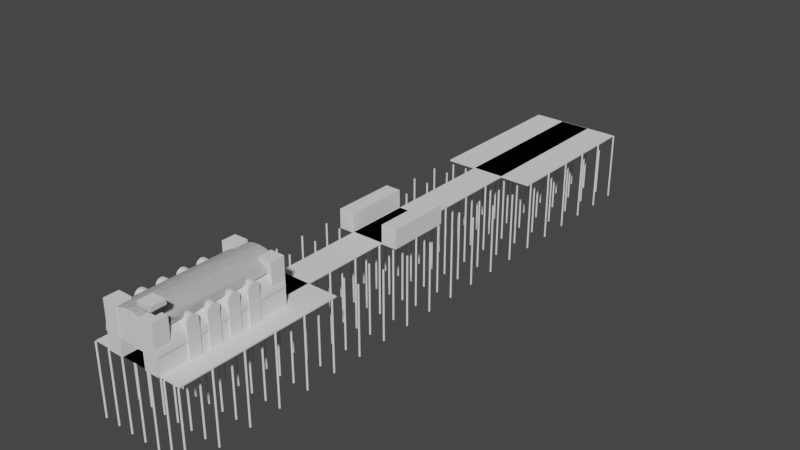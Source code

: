 # Source: pier_0021.blend  (saved by Blender 2.81.16; exported with 4.5.12 LTS)
import bpy
from mathutils import Matrix  # noqa: F401  (used for matrix-valued properties, if any)

bpy.ops.wm.read_factory_settings(use_empty=True)
scene = bpy.context.scene
scene.name = 'Scene'

# ---- collections
col_collection = bpy.data.collections.new('Collection'); scene.collection.children.link(col_collection)
col_cupola = bpy.data.collections.new('Cupola'); col_collection.children.link(col_cupola)

# ---- world
world_world = bpy.data.worlds.new('World'); scene.world = world_world
world_world.use_nodes = True; world_world.node_tree.nodes.clear()
_N = world_world.node_tree.nodes; _L = world_world.node_tree.links
n0 = _N.new('ShaderNodeOutputWorld'); n0.name = 'World Output'; n0.location = (300, 300)
n1 = _N.new('ShaderNodeBackground'); n1.name = 'Background'; n1.location = (10, 300)
n1.inputs[0].default_value = (0.05088, 0.05088, 0.05088, 1.0)
_L.new(n1.outputs[0], n0.inputs[0])
n0.is_active_output = True
world_world.color = (0.05088, 0.05088, 0.05088)
world_world.use_sun_shadow = False
world_world.sun_shadow_jitter_overblur = 0.0

# ---- meshes
me_cube_003 = bpy.data.meshes.new('Cube.003')
me_cube_003.from_pydata([(0.0, 71.46, 0.0), (0.0, 71.46, 2.0), (0.0, 98.12, 0.0), (0.0, 98.12, 2.0), (30.38, 71.46, 0.0), (30.38, 71.46, 2.0), (30.38, 98.12, 0.0), (30.38, 98.12, 2.0), (9.981, 0.0, 0.0), (9.981, 0.0, 2.0), (9.981, 98.07, 0.0), (9.981, 98.07, 2.0), (20.32, 0.0, 0.0), (20.32, 0.0, 2.0), (20.32, 98.07, 0.0), (20.32, 98.07, 2.0), (0.0, 0.0, 0.0), (0.0, 0.0, 2.0), (0.0, 26.67, 0.0), (0.0, 26.67, 2.0), (30.38, 0.0, 0.0), (30.38, 0.0, 2.0), (30.38, 26.67, 0.0), (30.38, 26.67, 2.0), (4.823, 41.73, 0.0), (4.823, 41.73, 2.0), (4.823, 52.23, 0.0), (4.823, 52.23, 2.0), (25.5, 41.73, 0.0), (25.5, 41.73, 2.0), (25.5, 52.23, 0.0), (25.5, 52.23, 2.0)], [], [(0, 1, 3, 2), (2, 3, 7, 6), (6, 7, 5, 4), (4, 5, 1, 0), (2, 6, 4, 0), (7, 3, 1, 5), (8, 9, 11, 10), (10, 11, 15, 14), (14, 15, 13, 12), (12, 13, 9, 8), (10, 14, 12, 8), (15, 11, 9, 13), (16, 17, 19, 18), (18, 19, 23, 22), (22, 23, 21, 20), (20, 21, 17, 16), (18, 22, 20, 16), (23, 19, 17, 21), (24, 25, 27, 26), (26, 27, 31, 30), (30, 31, 29, 28), (28, 29, 25, 24), (26, 30, 28, 24), (31, 27, 25, 29)])
_uv = me_cube_003.uv_layers.new(name='UVMap')
_uv.uv.foreach_set('vector', [0.375, 0.0, 0.625, 0.0, 0.625, 0.25, 0.375, 0.25, 0.375, 0.25, 0.625, 0.25, 0.625, 0.5, 0.375, 0.5, 0.375, 0.5, 0.625, 0.5, 0.625, 0.75, 0.375, 0.75, 0.375, 0.75, 0.625, 0.75, 0.625, 1.0, 0.375, 1.0, 0.125, 0.5, 0.375, 0.5, 0.375, 0.75, 0.125, 0.75, 0.625, 0.5, 0.875, 0.5, 0.875, 0.75, 0.625, 0.75, 0.375, 0.0, 0.625, 0.0, 0.625, 0.25, 0.375, 0.25, 0.375, 0.25, 0.625, 0.25, 0.625, 0.5, 0.375, 0.5, 0.375, 0.5, 0.625, 0.5, 0.625, 0.75, 0.375, 0.75, 0.375, 0.75, 0.625, 0.75, 0.625, 1.0, 0.375, 1.0, 0.125, 0.5, 0.375, 0.5, 0.375, 0.75, 0.125, 0.75, 0.625, 0.5, 0.875, 0.5, 0.875, 0.75, 0.625, 0.75, 0.375, 0.0, 0.625, 0.0, 0.625, 0.25, 0.375, 0.25, 0.375, 0.25, 0.625, 0.25, 0.625, 0.5, 0.375, 0.5, 0.375, 0.5, 0.625, 0.5, 0.625, 0.75, 0.375, 0.75, 0.375, 0.75, 0.625, 0.75, 0.625, 1.0, 0.375, 1.0, 0.125, 0.5, 0.375, 0.5, 0.375, 0.75, 0.125, 0.75, 0.625, 0.5, 0.875, 0.5, 0.875, 0.75, 0.625, 0.75, 0.375, 0.0, 0.625, 0.0, 0.625, 0.25, 0.375, 0.25, 0.375, 0.25, 0.625, 0.25, 0.625, 0.5, 0.375, 0.5, 0.375, 0.5, 0.625, 0.5, 0.625, 0.75, 0.375, 0.75, 0.375, 0.75, 0.625, 0.75, 0.625, 1.0, 0.375, 1.0, 0.125, 0.5, 0.375, 0.5, 0.375, 0.75, 0.125, 0.75, 0.625, 0.5, 0.875, 0.5, 0.875, 0.75, 0.625, 0.75])
me_cube_003.use_remesh_fix_poles = True
me_cube_003.use_remesh_preserve_attributes = False
me_cube_003.use_mirror_vertex_groups = False
me_cube_003.update()
me_cylinder_003 = bpy.data.meshes.new('Cylinder.003')
me_cylinder_003.from_pydata([(0.0, 1.0, 0.0), (0.0, 1.0, 2.0), (0.1951, 0.9808, 0.0), (0.1951, 0.9808, 2.0), (0.3827, 0.9239, 0.0), (0.3827, 0.9239, 2.0), (0.5556, 0.8315, 0.0), (0.5556, 0.8315, 2.0), (0.7071, 0.7071, 0.0), (0.7071, 0.7071, 2.0), (0.8315, 0.5556, 0.0), (0.8315, 0.5556, 2.0), (0.9239, 0.3827, 0.0), (0.9239, 0.3827, 2.0), (0.9808, 0.1951, 0.0), (0.9808, 0.1951, 2.0), (1.0, 7.55e-08, 0.0), (1.0, 7.55e-08, 2.0), (0.9808, -0.1951, 0.0), (0.9808, -0.1951, 2.0), (0.9239, -0.3827, 0.0), (0.9239, -0.3827, 2.0), (0.8315, -0.5556, 0.0), (0.8315, -0.5556, 2.0), (0.7071, -0.7071, 0.0), (0.7071, -0.7071, 2.0), (0.5556, -0.8315, 0.0), (0.5556, -0.8315, 2.0), (0.3827, -0.9239, 0.0), (0.3827, -0.9239, 2.0), (0.1951, -0.9808, 0.0), (0.1951, -0.9808, 2.0), (-3.258e-07, -1.0, 0.0), (-3.258e-07, -1.0, 2.0), (-0.1951, -0.9808, 0.0), (-0.1951, -0.9808, 2.0), (-0.3827, -0.9239, 0.0), (-0.3827, -0.9239, 2.0), (-0.5556, -0.8315, 0.0), (-0.5556, -0.8315, 2.0), (-0.7071, -0.7071, 0.0), (-0.7071, -0.7071, 2.0), (-0.8315, -0.5556, 0.0), (-0.8315, -0.5556, 2.0), (-0.9239, -0.3827, 0.0), (-0.9239, -0.3827, 2.0), (-0.9808, -0.1951, 0.0), (-0.9808, -0.1951, 2.0), (-1.0, 9.656e-07, 0.0), (-1.0, 9.656e-07, 2.0), (-0.9808, 0.1951, 0.0), (-0.9808, 0.1951, 2.0), (-0.9239, 0.3827, 0.0), (-0.9239, 0.3827, 2.0), (-0.8315, 0.5556, 0.0), (-0.8315, 0.5556, 2.0), (-0.7071, 0.7071, 0.0), (-0.7071, 0.7071, 2.0), (-0.5556, 0.8315, 0.0), (-0.5556, 0.8315, 2.0), (-0.3827, 0.9239, 0.0), (-0.3827, 0.9239, 2.0), (-0.1951, 0.9808, 0.0), (-0.1951, 0.9808, 2.0)], [], [(0, 1, 3, 2), (2, 3, 5, 4), (4, 5, 7, 6), (6, 7, 9, 8), (8, 9, 11, 10), (10, 11, 13, 12), (12, 13, 15, 14), (14, 15, 17, 16), (16, 17, 19, 18), (18, 19, 21, 20), (20, 21, 23, 22), (22, 23, 25, 24), (24, 25, 27, 26), (26, 27, 29, 28), (28, 29, 31, 30), (30, 31, 33, 32), (32, 33, 35, 34), (34, 35, 37, 36), (36, 37, 39, 38), (38, 39, 41, 40), (40, 41, 43, 42), (42, 43, 45, 44), (44, 45, 47, 46), (46, 47, 49, 48), (48, 49, 51, 50), (50, 51, 53, 52), (52, 53, 55, 54), (54, 55, 57, 56), (56, 57, 59, 58), (58, 59, 61, 60), (3, 1, 63, 61, 59, 57, 55, 53, 51, 49, 47, 45, 43, 41, 39, 37, 35, 33, 31, 29, 27, 25, 23, 21, 19, 17, 15, 13, 11, 9, 7, 5), (60, 61, 63, 62), (62, 63, 1, 0), (0, 2, 4, 6, 8, 10, 12, 14, 16, 18, 20, 22, 24, 26, 28, 30, 32, 34, 36, 38, 40, 42, 44, 46, 48, 50, 52, 54, 56, 58, 60, 62)])
_uv = me_cylinder_003.uv_layers.new(name='UVMap')
_uv.uv.foreach_set('vector', [1.0, 0.5, 1.0, 1.0, 0.9688, 1.0, 0.9688, 0.5, 0.9688, 0.5, 0.9688, 1.0, 0.9375, 1.0, 0.9375, 0.5, 0.9375, 0.5, 0.9375, 1.0, 0.9062, 1.0, 0.9062, 0.5, 0.9062, 0.5, 0.9062, 1.0, 0.875, 1.0, 0.875, 0.5, 0.875, 0.5, 0.875, 1.0, 0.8438, 1.0, 0.8438, 0.5, 0.8438, 0.5, 0.8438, 1.0, 0.8125, 1.0, 0.8125, 0.5, 0.8125, 0.5, 0.8125, 1.0, 0.7812, 1.0, 0.7812, 0.5, 0.7812, 0.5, 0.7812, 1.0, 0.75, 1.0, 0.75, 0.5, 0.75, 0.5, 0.75, 1.0, 0.7188, 1.0, 0.7188, 0.5, 0.7188, 0.5, 0.7188, 1.0, 0.6875, 1.0, 0.6875, 0.5, 0.6875, 0.5, 0.6875, 1.0, 0.6562, 1.0, 0.6562, 0.5, 0.6562, 0.5, 0.6562, 1.0, 0.625, 1.0, 0.625, 0.5, 0.625, 0.5, 0.625, 1.0, 0.5938, 1.0, 0.5938, 0.5, 0.5938, 0.5, 0.5938, 1.0, 0.5625, 1.0, 0.5625, 0.5, 0.5625, 0.5, 0.5625, 1.0, 0.5312, 1.0, 0.5312, 0.5, 0.5312, 0.5, 0.5312, 1.0, 0.5, 1.0, 0.5, 0.5, 0.5, 0.5, 0.5, 1.0, 0.4688, 1.0, 0.4688, 0.5, 0.4688, 0.5, 0.4688, 1.0, 0.4375, 1.0, 0.4375, 0.5, 0.4375, 0.5, 0.4375, 1.0, 0.4062, 1.0, 0.4062, 0.5, 0.4062, 0.5, 0.4062, 1.0, 0.375, 1.0, 0.375, 0.5, 0.375, 0.5, 0.375, 1.0, 0.3438, 1.0, 0.3438, 0.5, 0.3438, 0.5, 0.3438, 1.0, 0.3125, 1.0, 0.3125, 0.5, 0.3125, 0.5, 0.3125, 1.0, 0.2812, 1.0, 0.2812, 0.5, 0.2812, 0.5, 0.2812, 1.0, 0.25, 1.0, 0.25, 0.5, 0.25, 0.5, 0.25, 1.0, 0.2188, 1.0, 0.2188, 0.5, 0.2188, 0.5, 0.2188, 1.0, 0.1875, 1.0, 0.1875, 0.5, 0.1875, 0.5, 0.1875, 1.0, 0.1562, 1.0, 0.1562, 0.5, 0.1562, 0.5, 0.1562, 1.0, 0.125, 1.0, 0.125, 0.5, 0.125, 0.5, 0.125, 1.0, 0.09375, 1.0, 0.09375, 0.5, 0.09375, 0.5, 0.09375, 1.0, 0.0625, 1.0, 0.0625, 0.5, 0.2968, 0.4854, 0.25, 0.49, 0.2032, 0.4854, 0.1582, 0.4717, 0.1167, 0.4496, 0.08029, 0.4197, 0.05045, 0.3833, 0.02827, 0.3418, 0.01461, 0.2968, 0.01, 0.25, 0.01461, 0.2032, 0.02827, 0.1582, 0.05045, 0.1167, 0.08029, 0.08029, 0.1167, 0.05045, 0.1582, 0.02827, 0.2032, 0.01461, 0.25, 0.01, 0.2968, 0.01461, 0.3418, 0.02827, 0.3833, 0.05045, 0.4197, 0.08029, 0.4496, 0.1167, 0.4717, 0.1582, 0.4854, 0.2032, 0.49, 0.25, 0.4854, 0.2968, 0.4717, 0.3418, 0.4496, 0.3833, 0.4197, 0.4197, 0.3833, 0.4496, 0.3418, 0.4717, 0.0625, 0.5, 0.0625, 1.0, 0.03125, 1.0, 0.03125, 0.5, 0.03125, 0.5, 0.03125, 1.0, 0.0, 1.0, 0.0, 0.5, 0.75, 0.49, 0.7968, 0.4854, 0.8418, 0.4717, 0.8833, 0.4496, 0.9197, 0.4197, 0.9496, 0.3833, 0.9717, 0.3418, 0.9854, 0.2968, 0.99, 0.25, 0.9854, 0.2032, 0.9717, 0.1582, 0.9496, 0.1167, 0.9197, 0.08029, 0.8833, 0.05045, 0.8418, 0.02827, 0.7968, 0.01461, 0.75, 0.01, 0.7032, 0.01461, 0.6582, 0.02827, 0.6167, 0.05045, 0.5803, 0.08029, 0.5504, 0.1167, 0.5283, 0.1582, 0.5146, 0.2032, 0.51, 0.25, 0.5146, 0.2968, 0.5283, 0.3418, 0.5504, 0.3833, 0.5803, 0.4197, 0.6167, 0.4496, 0.6582, 0.4717, 0.7032, 0.4854])
me_cylinder_003.use_remesh_fix_poles = True
me_cylinder_003.use_remesh_preserve_attributes = False
me_cylinder_003.use_mirror_vertex_groups = False
me_cylinder_003.update()
me_cube_006 = bpy.data.meshes.new('Cube.006')
me_cube_006.from_pydata([(-10.15, 0.0, 0.0), (-10.15, 0.0, 2.0), (-10.15, 10.94, 0.0), (-10.15, 10.94, 2.0), (-4.789, 0.0, 0.0), (-4.789, 0.0, 2.0), (-4.789, 10.94, 0.0), (-4.789, 10.94, 2.0)], [], [(0, 1, 3, 2), (2, 3, 7, 6), (6, 7, 5, 4), (4, 5, 1, 0), (2, 6, 4, 0), (7, 3, 1, 5)])
_uv = me_cube_006.uv_layers.new(name='UVMap')
_uv.uv.foreach_set('vector', [0.375, 0.0, 0.625, 0.0, 0.625, 0.25, 0.375, 0.25, 0.375, 0.25, 0.625, 0.25, 0.625, 0.5, 0.375, 0.5, 0.375, 0.5, 0.625, 0.5, 0.625, 0.75, 0.375, 0.75, 0.375, 0.75, 0.625, 0.75, 0.625, 1.0, 0.375, 1.0, 0.125, 0.5, 0.375, 0.5, 0.375, 0.75, 0.125, 0.75, 0.625, 0.5, 0.875, 0.5, 0.875, 0.75, 0.625, 0.75])
me_cube_006.use_remesh_fix_poles = True
me_cube_006.use_remesh_preserve_attributes = False
me_cube_006.use_mirror_vertex_groups = False
me_cube_006.update()
me_cube_007 = bpy.data.meshes.new('Cube.007')
me_cube_007.from_pydata([(-5.363, 0.0, 0.0), (-5.363, 0.0, 2.0), (-5.363, 10.94, 0.0), (-5.363, 10.94, 2.0), (0.0, 0.0, 0.0), (0.0, 0.0, 2.0), (0.0, 10.94, 0.0), (0.0, 10.94, 2.0)], [], [(0, 1, 3, 2), (2, 3, 7, 6), (6, 7, 5, 4), (4, 5, 1, 0), (2, 6, 4, 0), (7, 3, 1, 5)])
_uv = me_cube_007.uv_layers.new(name='UVMap')
_uv.uv.foreach_set('vector', [0.375, 0.0, 0.625, 0.0, 0.625, 0.25, 0.375, 0.25, 0.375, 0.25, 0.625, 0.25, 0.625, 0.5, 0.375, 0.5, 0.375, 0.5, 0.625, 0.5, 0.625, 0.75, 0.375, 0.75, 0.375, 0.75, 0.625, 0.75, 0.625, 1.0, 0.375, 1.0, 0.125, 0.5, 0.375, 0.5, 0.375, 0.75, 0.125, 0.75, 0.625, 0.5, 0.875, 0.5, 0.875, 0.75, 0.625, 0.75])
me_cube_007.use_remesh_fix_poles = True
me_cube_007.use_remesh_preserve_attributes = False
me_cube_007.use_mirror_vertex_groups = False
me_cube_007.update()
me_cylinder_004 = bpy.data.meshes.new('Cylinder.004')
me_cylinder_004.from_pydata([(0.0, 1.0, -4.294), (0.0, 1.0, 0.08671), (0.1951, 0.9808, -4.294), (0.1951, 0.9808, 0.08671), (0.3827, 0.9239, -4.294), (0.3827, 0.9239, 0.08671), (0.5556, 0.8315, -4.294), (0.5556, 0.8315, 0.08671), (0.7071, 0.7071, -4.294), (0.7071, 0.7071, 0.08671), (0.8315, 0.5556, -4.294), (0.8315, 0.5556, 0.08671), (0.9239, 0.3827, -4.294), (0.9239, 0.3827, 0.08671), (0.9808, 0.1951, -4.294), (0.9808, 0.1951, 0.08671), (-1.0, 1.919e-06, 0.0), (-0.9808, 0.1951, -4.294), (-0.9808, 0.1951, 0.08671), (-0.9239, 0.3827, -4.294), (-0.9239, 0.3827, 0.08671), (-0.8315, 0.5556, -4.294), (-0.8315, 0.5556, 0.08671), (-0.7071, 0.7071, -4.294), (-0.7071, 0.7071, 0.08671), (-0.5556, 0.8315, -4.294), (-0.5556, 0.8315, 0.08671), (-0.3827, 0.9239, -4.294), (-0.3827, 0.9239, 0.08671), (-0.1951, 0.9808, -4.294), (-0.1951, 0.9808, 0.08671), (-0.9944, 0.05677, -4.348), (-1.0, 1.919e-06, -0.0001467), (0.9944, 0.05677, -4.348), (-0.9944, 0.05677, -4.348), (1.01, 0.05677, -4.348), (-1.0, 0.0004181, 0.0), (0.9939, 0.06209, -4.294), (-0.9986, 0.01451, 0.08671), (0.9986, 0.01451, 0.08671), (-0.9939, 0.06209, -4.294)], [(16, 32), (31, 32), (33, 35), (34, 36)], [(0, 1, 3, 2), (2, 3, 5, 4), (4, 5, 7, 6), (6, 7, 9, 8), (8, 9, 11, 10), (10, 11, 13, 12), (12, 13, 15, 14), (14, 15, 39, 37), (17, 18, 20, 19), (19, 20, 22, 21), (21, 22, 24, 23), (23, 24, 26, 25), (25, 26, 28, 27), (3, 1, 30, 28, 26, 24, 22, 20, 18, 38, 39, 15, 13, 11, 9, 7, 5), (27, 28, 30, 29), (29, 30, 1, 0), (0, 2, 4, 6, 8, 10, 12, 14, 37, 40, 17, 19, 21, 23, 25, 27, 29), (40, 38, 18, 17), (38, 40, 37, 39)])
_uv = me_cylinder_004.uv_layers.new(name='UVMap')
_uv.uv.foreach_set('vector', [1.0, 0.5, 1.0, 1.0, 0.9688, 1.0, 0.9688, 0.5, 0.9688, 0.5, 0.9688, 1.0, 0.9375, 1.0, 0.9375, 0.5, 0.9375, 0.5, 0.9375, 1.0, 0.9062, 1.0, 0.9062, 0.5, 0.9062, 0.5, 0.9062, 1.0, 0.875, 1.0, 0.875, 0.5, 0.875, 0.5, 0.875, 1.0, 0.8438, 1.0, 0.8438, 0.5, 0.8438, 0.5, 0.8438, 1.0, 0.8125, 1.0, 0.8125, 0.5, 0.8125, 0.5, 0.8125, 1.0, 0.7812, 1.0, 0.7812, 0.5, 0.7812, 0.5, 0.7812, 1.0, 0.7523, 1.0, 0.7599, 0.5, 0.2188, 0.5, 0.2188, 1.0, 0.1875, 1.0, 0.1875, 0.5, 0.1875, 0.5, 0.1875, 1.0, 0.1562, 1.0, 0.1562, 0.5, 0.1562, 0.5, 0.1562, 1.0, 0.125, 1.0, 0.125, 0.5, 0.125, 0.5, 0.125, 1.0, 0.09375, 1.0, 0.09375, 0.5, 0.09375, 0.5, 0.09375, 1.0, 0.0625, 1.0, 0.0625, 0.5, 0.2968, 0.4854, 0.25, 0.49, 0.2032, 0.4854, 0.1582, 0.4717, 0.1167, 0.4496, 0.08029, 0.4197, 0.05045, 0.3833, 0.02827, 0.3418, 0.01461, 0.2968, 0.01034, 0.2535, 0.4897, 0.2535, 0.4854, 0.2968, 0.4717, 0.3418, 0.4496, 0.3833, 0.4197, 0.4197, 0.3833, 0.4496, 0.3418, 0.4717, 0.0625, 0.5, 0.0625, 1.0, 0.03125, 1.0, 0.03125, 0.5, 0.03125, 0.5, 0.03125, 1.0, 0.0, 1.0, 0.0, 0.5, 0.75, 0.49, 0.7968, 0.4854, 0.8418, 0.4717, 0.8833, 0.4496, 0.9197, 0.4197, 0.9496, 0.3833, 0.9717, 0.3418, 0.9854, 0.2968, 0.9885, 0.2649, 0.5115, 0.2649, 0.5146, 0.2968, 0.5283, 0.3418, 0.5504, 0.3833, 0.5803, 0.4197, 0.6167, 0.4496, 0.6582, 0.4717, 0.7032, 0.4854, 0.2401, 0.5, 0.2477, 1.0, 0.2188, 1.0, 0.2188, 0.5, 0.8403, 0.7458, 0.8408, 0.5363, 0.6642, 0.5363, 0.6606, 0.7458])
me_cylinder_004.use_remesh_fix_poles = True
me_cylinder_004.use_remesh_preserve_attributes = False
me_cylinder_004.use_mirror_vertex_groups = False
me_cylinder_004.update()
me_cylinder_006 = bpy.data.meshes.new('Cylinder.006')
me_cylinder_006.from_pydata([(0.0, 1.0, -3.582), (0.0, 1.0, 0.0), (-1.0, 1.135e-06, -3.582), (-1.0, 1.204e-06, 0.0), (-0.9808, 0.1951, -3.582), (-0.9808, 0.1951, 0.0), (-0.9239, 0.3827, -3.582), (-0.9239, 0.3827, 0.0), (-0.8315, 0.5556, -3.582), (-0.8315, 0.5556, 0.0), (-0.7071, 0.7071, -3.582), (-0.7071, 0.7071, 0.0), (-0.5556, 0.8315, -3.582), (-0.5556, 0.8315, 0.0), (-0.3827, 0.9239, -3.582), (-0.3827, 0.9239, 0.0), (-0.1951, 0.9808, -3.582), (-0.1951, 0.9808, 0.0), (-1.0, -2.758e-07, -3.582), (-1.0, -1.192e-07, 4.371e-08), (-0.9808, 0.1951, -3.582), (-0.9808, 0.1951, 3.434e-08), (-0.9239, 0.3827, -3.582), (-0.9239, 0.3827, 2.366e-08), (-0.8315, 0.5556, -3.582), (-0.8315, 0.5556, 1.206e-08), (-0.7071, 0.7071, -3.582), (-0.7071, 0.7071, 1.421e-14), (-0.5556, 0.8315, -3.582), (-0.5556, 0.8315, -1.206e-08), (-0.3827, 0.9239, -3.582), (-0.3827, 0.9239, -2.366e-08), (-0.1951, 0.9808, -3.582), (-0.1951, 0.9808, -3.434e-08), (-3.417e-07, 1.0, -3.582), (-2.543e-07, 1.0, -4.371e-08), (-1.232e-06, 0.9142, -3.582), (-1.144e-06, 0.9142, 4.371e-08), (-0.9194, 1.056e-06, 0.0), (2.98e-08, 7.59e-07, 0.0), (0.3333, 6.106e-07, 0.0), (-0.9194, 9.865e-07, -3.582), (2.98e-08, 6.898e-07, -3.582), (0.3333, 5.415e-07, -3.582)], [(39, 40), (42, 43)], [(2, 3, 5, 4), (4, 5, 7, 6), (6, 7, 9, 8), (8, 9, 11, 10), (10, 11, 13, 12), (12, 13, 15, 14), (14, 15, 17, 16), (16, 17, 1, 0), (41, 38, 3, 2), (18, 19, 21, 20), (20, 21, 23, 22), (22, 23, 25, 24), (24, 25, 27, 26), (26, 27, 29, 28), (28, 29, 31, 30), (30, 31, 33, 32), (32, 33, 35, 34), (34, 35, 37, 36)])
_uv = me_cylinder_006.uv_layers.new(name='UVMap')
_uv.uv.foreach_set('vector', [0.25, 0.5, 0.25, 1.0, 0.2188, 1.0, 0.2188, 0.5, 0.2188, 0.5, 0.2188, 1.0, 0.1875, 1.0, 0.1875, 0.5, 0.1875, 0.5, 0.1875, 1.0, 0.1562, 1.0, 0.1562, 0.5, 0.1562, 0.5, 0.1562, 1.0, 0.125, 1.0, 0.125, 0.5, 0.125, 0.5, 0.125, 1.0, 0.09375, 1.0, 0.09375, 0.5, 0.09375, 0.5, 0.09375, 1.0, 0.0625, 1.0, 0.0625, 0.5, 0.0625, 0.5, 0.0625, 1.0, 0.03125, 1.0, 0.03125, 0.5, 0.03125, 0.5, 0.03125, 1.0, 0.0, 1.0, 0.0, 0.5, 0.76, 0.625, 0.76, 0.69, 0.7649, 0.69, 0.7649, 0.625, 1.0, 0.5, 1.0, 1.0, 0.9688, 1.0, 0.9688, 0.5, 0.9688, 0.5, 0.9688, 1.0, 0.9375, 1.0, 0.9375, 0.5, 0.9375, 0.5, 0.9375, 1.0, 0.9062, 1.0, 0.9062, 0.5, 0.9062, 0.5, 0.9062, 1.0, 0.875, 1.0, 0.875, 0.5, 0.875, 0.5, 0.875, 1.0, 0.8438, 1.0, 0.8438, 0.5, 0.8438, 0.5, 0.8438, 1.0, 0.8125, 1.0, 0.8125, 0.5, 0.8125, 0.5, 0.8125, 1.0, 0.7812, 1.0, 0.7812, 0.5, 0.7812, 0.5, 0.7812, 1.0, 0.75, 1.0, 0.75, 0.5, 0.7351, 0.625, 0.7351, 0.69, 0.7649, 0.69, 0.7649, 0.625])
me_cylinder_006.use_remesh_fix_poles = True
me_cylinder_006.use_remesh_preserve_attributes = False
me_cylinder_006.use_mirror_vertex_groups = False
me_cylinder_006.update()
me_cube_010 = bpy.data.meshes.new('Cube.010')
me_cube_010.from_pydata([(-2.0, 0.0, 0.0), (-2.0, 0.0, 2.0), (-2.0, 2.0, 0.0), (-2.0, 2.0, 2.0), (0.0, 0.0, 0.0), (0.0, 0.0, 2.0), (0.0, 2.0, 0.0), (0.0, 2.0, 2.0)], [], [(0, 1, 3, 2), (2, 3, 7, 6), (6, 7, 5, 4), (4, 5, 1, 0), (2, 6, 4, 0), (7, 3, 1, 5)])
_uv = me_cube_010.uv_layers.new(name='UVMap')
_uv.uv.foreach_set('vector', [0.375, 0.0, 0.625, 0.0, 0.625, 0.25, 0.375, 0.25, 0.375, 0.25, 0.625, 0.25, 0.625, 0.5, 0.375, 0.5, 0.375, 0.5, 0.625, 0.5, 0.625, 0.75, 0.375, 0.75, 0.375, 0.75, 0.625, 0.75, 0.625, 1.0, 0.375, 1.0, 0.125, 0.5, 0.375, 0.5, 0.375, 0.75, 0.125, 0.75, 0.625, 0.5, 0.875, 0.5, 0.875, 0.75, 0.625, 0.75])
me_cube_010.use_remesh_fix_poles = True
me_cube_010.use_remesh_preserve_attributes = False
me_cube_010.use_mirror_vertex_groups = False
me_cube_010.update()
me_cube_012 = bpy.data.meshes.new('Cube.012')
me_cube_012.from_pydata([(-4.698, -8.547, -2.875), (-4.698, -8.511, 0.1526), (-4.698, 8.547, -2.875), (-4.698, 8.583, 0.1526), (4.698, -8.511, -2.876), (4.672, -8.553, 0.1526), (4.698, 8.583, -2.876), (4.698, 8.583, 0.1526), (4.678, -5.126, 0.1526), (4.683, -1.698, 0.1526), (4.688, 1.729, 0.1526), (4.693, 5.156, 0.1526), (4.698, -5.092, -2.876), (4.698, -1.673, -2.876), (4.698, 1.746, -2.876), (4.698, 5.165, -2.876)], [], [(2, 3, 7, 6), (4, 5, 1, 0), (0, 1, 3, 2), (12, 8, 5, 4), (6, 7, 11, 15), (15, 11, 10, 14), (14, 10, 9, 13), (13, 9, 8, 12)])
_uv = me_cube_012.uv_layers.new(name='UVMap')
_uv.uv.foreach_set('vector', [0.375, 0.25, 0.625, 0.25, 0.625, 0.5, 0.375, 0.5, 0.375, 0.75, 0.625, 0.75, 0.625, 1.0, 0.375, 1.0, 0.375, 1.0, 0.625, 1.0, 0.625, 0.25, 0.375, 0.25, 0.375, 0.7, 0.625, 0.7, 0.625, 0.75, 0.375, 0.75, 0.375, 0.5, 0.625, 0.5, 0.625, 0.55, 0.375, 0.55, 0.375, 0.55, 0.625, 0.55, 0.625, 0.6, 0.375, 0.6, 0.375, 0.6, 0.625, 0.6, 0.625, 0.65, 0.375, 0.65, 0.375, 0.65, 0.625, 0.65, 0.625, 0.7, 0.375, 0.7])
me_cube_012.use_remesh_fix_poles = True
me_cube_012.use_remesh_preserve_attributes = False
me_cube_012.use_mirror_vertex_groups = False
me_cube_012.update()
me_cylinder_010 = bpy.data.meshes.new('Cylinder.010')
me_cylinder_010.from_pydata([(-1.0, 1.0, -5.96e-08), (-1.0, 1.0, 2.0), (-0.8049, 0.9808, -5.96e-08), (-0.8049, 0.9808, 2.0), (-0.6173, 0.9239, -5.96e-08), (-0.6173, 0.9239, 2.0), (-0.4444, 0.8315, -5.96e-08), (-0.4444, 0.8315, 2.0), (-0.2929, 0.7071, -5.96e-08), (-0.2929, 0.7071, 2.0), (-0.1685, 0.5556, -5.96e-08), (-0.1685, 0.5556, 2.0), (-0.07612, 0.3827, -5.96e-08), (-0.07612, 0.3827, 2.0), (-0.01921, 0.1951, -5.96e-08), (-0.01921, 0.1951, 2.0), (9.537e-07, 7.55e-08, -5.96e-08), (9.537e-07, 7.55e-08, 2.0), (-0.01921, -0.1951, -5.96e-08), (-0.01921, -0.1951, 2.0), (-0.07612, -0.3827, -5.96e-08), (-0.07612, -0.3827, 2.0), (-0.1685, -0.5556, -5.96e-08), (-0.1685, -0.5556, 2.0), (-0.2929, -0.7071, -5.96e-08), (-0.2929, -0.7071, 2.0), (-0.4444, -0.8315, -5.96e-08), (-0.4444, -0.8315, 2.0), (-0.6173, -0.9239, -5.96e-08), (-0.6173, -0.9239, 2.0), (-0.8049, -0.9808, -5.96e-08), (-0.8049, -0.9808, 2.0), (-1.0, -1.0, -5.96e-08), (-1.0, -1.0, 2.0), (-1.195, -0.9808, -5.96e-08), (-1.195, -0.9808, 2.0), (-1.383, -0.9239, -5.96e-08), (-1.383, -0.9239, 2.0), (-1.556, -0.8315, -5.96e-08), (-1.556, -0.8315, 2.0), (-1.707, -0.7071, -5.96e-08), (-1.707, -0.7071, 2.0), (-1.831, -0.5556, -5.96e-08), (-1.831, -0.5556, 2.0), (-1.924, -0.3827, -5.96e-08), (-1.924, -0.3827, 2.0), (-1.981, -0.1951, -5.96e-08), (-1.981, -0.1951, 2.0), (-2.0, 9.656e-07, -5.96e-08), (-2.0, 9.656e-07, 2.0), (-1.981, 0.1951, -5.96e-08), (-1.981, 0.1951, 2.0), (-1.924, 0.3827, -5.96e-08), (-1.924, 0.3827, 2.0), (-1.831, 0.5556, -5.96e-08), (-1.831, 0.5556, 2.0), (-1.707, 0.7071, -5.96e-08), (-1.707, 0.7071, 2.0), (-1.556, 0.8315, -5.96e-08), (-1.556, 0.8315, 2.0), (-1.383, 0.9239, -5.96e-08), (-1.383, 0.9239, 2.0), (-1.195, 0.9808, -5.96e-08), (-1.195, 0.9808, 2.0), (-1.0, -9.276, -5.96e-08), (-1.0, -9.276, 2.0), (-0.8049, -9.295, -5.96e-08), (-0.8049, -9.295, 2.0), (-0.6173, -9.352, -5.96e-08), (-0.6173, -9.352, 2.0), (-0.4444, -9.444, -5.96e-08), (-0.4444, -9.444, 2.0), (-0.2929, -9.569, -5.96e-08), (-0.2929, -9.569, 2.0), (-0.1685, -9.72, -5.96e-08), (-0.1685, -9.72, 2.0), (-0.07612, -9.893, -5.96e-08), (-0.07612, -9.893, 2.0), (-0.01921, -10.08, -5.96e-08), (-0.01921, -10.08, 2.0), (9.537e-07, -10.28, -5.96e-08), (9.537e-07, -10.28, 2.0), (-0.01921, -10.47, -5.96e-08), (-0.01921, -10.47, 2.0), (-0.07612, -10.66, -5.96e-08), (-0.07612, -10.66, 2.0), (-0.1685, -10.83, -5.96e-08), (-0.1685, -10.83, 2.0), (-0.2929, -10.98, -5.96e-08), (-0.2929, -10.98, 2.0), (-0.4444, -11.11, -5.96e-08), (-0.4444, -11.11, 2.0), (-0.6173, -11.2, -5.96e-08), (-0.6173, -11.2, 2.0), (-0.8049, -11.26, -5.96e-08), (-0.8049, -11.26, 2.0), (-1.0, -11.28, -5.96e-08), (-1.0, -11.28, 2.0), (-1.195, -11.26, -5.96e-08), (-1.195, -11.26, 2.0), (-1.383, -11.2, -5.96e-08), (-1.383, -11.2, 2.0), (-1.556, -11.11, -5.96e-08), (-1.556, -11.11, 2.0), (-1.707, -10.98, -5.96e-08), (-1.707, -10.98, 2.0), (-1.831, -10.83, -5.96e-08), (-1.831, -10.83, 2.0), (-1.924, -10.66, -5.96e-08), (-1.924, -10.66, 2.0), (-1.981, -10.47, -5.96e-08), (-1.981, -10.47, 2.0), (-2.0, -10.28, -5.96e-08), (-2.0, -10.28, 2.0), (-1.981, -10.08, -5.96e-08), (-1.981, -10.08, 2.0), (-1.924, -9.893, -5.96e-08), (-1.924, -9.893, 2.0), (-1.831, -9.72, -5.96e-08), (-1.831, -9.72, 2.0), (-1.707, -9.569, -5.96e-08), (-1.707, -9.569, 2.0), (-1.556, -9.444, -5.96e-08), (-1.556, -9.444, 2.0), (-1.383, -9.352, -5.96e-08), (-1.383, -9.352, 2.0), (-1.195, -9.295, -5.96e-08), (-1.195, -9.295, 2.0), (-1.0, -5.851, -5.96e-08), (-1.0, -5.851, 2.0), (-0.8049, -5.87, -5.96e-08), (-0.8049, -5.87, 2.0), (-0.6173, -5.927, -5.96e-08), (-0.6173, -5.927, 2.0), (-0.4444, -6.02, -5.96e-08), (-0.4444, -6.02, 2.0), (-0.2929, -6.144, -5.96e-08), (-0.2929, -6.144, 2.0), (-0.1685, -6.295, -5.96e-08), (-0.1685, -6.295, 2.0), (-0.07612, -6.468, -5.96e-08), (-0.07612, -6.468, 2.0), (-0.01921, -6.656, -5.96e-08), (-0.01921, -6.656, 2.0), (9.537e-07, -6.851, -5.96e-08), (9.537e-07, -6.851, 2.0), (-0.01921, -7.046, -5.96e-08), (-0.01921, -7.046, 2.0), (-0.07612, -7.234, -5.96e-08), (-0.07612, -7.234, 2.0), (-0.1685, -7.407, -5.96e-08), (-0.1685, -7.407, 2.0), (-0.2929, -7.558, -5.96e-08), (-0.2929, -7.558, 2.0), (-0.4444, -7.682, -5.96e-08), (-0.4444, -7.682, 2.0), (-0.6173, -7.775, -5.96e-08), (-0.6173, -7.775, 2.0), (-0.8049, -7.832, -5.96e-08), (-0.8049, -7.832, 2.0), (-1.0, -7.851, -5.96e-08), (-1.0, -7.851, 2.0), (-1.195, -7.832, -5.96e-08), (-1.195, -7.832, 2.0), (-1.383, -7.775, -5.96e-08), (-1.383, -7.775, 2.0), (-1.556, -7.682, -5.96e-08), (-1.556, -7.682, 2.0), (-1.707, -7.558, -5.96e-08), (-1.707, -7.558, 2.0), (-1.831, -7.407, -5.96e-08), (-1.831, -7.407, 2.0), (-1.924, -7.234, -5.96e-08), (-1.924, -7.234, 2.0), (-1.981, -7.046, -5.96e-08), (-1.981, -7.046, 2.0), (-2.0, -6.851, -5.96e-08), (-2.0, -6.851, 2.0), (-1.981, -6.656, -5.96e-08), (-1.981, -6.656, 2.0), (-1.924, -6.468, -5.96e-08), (-1.924, -6.468, 2.0), (-1.831, -6.295, -5.96e-08), (-1.831, -6.295, 2.0), (-1.707, -6.144, -5.96e-08), (-1.707, -6.144, 2.0), (-1.556, -6.02, -5.96e-08), (-1.556, -6.02, 2.0), (-1.383, -5.927, -5.96e-08), (-1.383, -5.927, 2.0), (-1.195, -5.87, -5.96e-08), (-1.195, -5.87, 2.0), (-1.0, -2.425, -5.96e-08), (-1.0, -2.425, 2.0), (-0.8049, -2.445, -5.96e-08), (-0.8049, -2.445, 2.0), (-0.6173, -2.501, -5.96e-08), (-0.6173, -2.501, 2.0), (-0.4444, -2.594, -5.96e-08), (-0.4444, -2.594, 2.0), (-0.2929, -2.718, -5.96e-08), (-0.2929, -2.718, 2.0), (-0.1685, -2.87, -5.96e-08), (-0.1685, -2.87, 2.0), (-0.07612, -3.043, -5.96e-08), (-0.07612, -3.043, 2.0), (-0.01921, -3.23, -5.96e-08), (-0.01921, -3.23, 2.0), (9.537e-07, -3.425, -5.96e-08), (9.537e-07, -3.425, 2.0), (-0.01921, -3.62, -5.96e-08), (-0.01921, -3.62, 2.0), (-0.07612, -3.808, -5.96e-08), (-0.07612, -3.808, 2.0), (-0.1685, -3.981, -5.96e-08), (-0.1685, -3.981, 2.0), (-0.2929, -4.132, -5.96e-08), (-0.2929, -4.132, 2.0), (-0.4444, -4.257, -5.96e-08), (-0.4444, -4.257, 2.0), (-0.6173, -4.349, -5.96e-08), (-0.6173, -4.349, 2.0), (-0.8049, -4.406, -5.96e-08), (-0.8049, -4.406, 2.0), (-1.0, -4.425, -5.96e-08), (-1.0, -4.425, 2.0), (-1.195, -4.406, -5.96e-08), (-1.195, -4.406, 2.0), (-1.383, -4.349, -5.96e-08), (-1.383, -4.349, 2.0), (-1.556, -4.257, -5.96e-08), (-1.556, -4.257, 2.0), (-1.707, -4.132, -5.96e-08), (-1.707, -4.132, 2.0), (-1.831, -3.981, -5.96e-08), (-1.831, -3.981, 2.0), (-1.924, -3.808, -5.96e-08), (-1.924, -3.808, 2.0), (-1.981, -3.62, -5.96e-08), (-1.981, -3.62, 2.0), (-2.0, -3.425, -5.96e-08), (-2.0, -3.425, 2.0), (-1.981, -3.23, -5.96e-08), (-1.981, -3.23, 2.0), (-1.924, -3.043, -5.96e-08), (-1.924, -3.043, 2.0), (-1.831, -2.87, -5.96e-08), (-1.831, -2.87, 2.0), (-1.707, -2.718, -5.96e-08), (-1.707, -2.718, 2.0), (-1.556, -2.594, -5.96e-08), (-1.556, -2.594, 2.0), (-1.383, -2.501, -5.96e-08), (-1.383, -2.501, 2.0), (-1.195, -2.445, -5.96e-08), (-1.195, -2.445, 2.0), (-1.807, -9.69, -5.96e-08), (-1.782, -9.66, -5.96e-08), (-1.757, -9.629, -5.96e-08), (-1.732, -9.599, -5.96e-08), (-1.732, -9.599, 2.0), (-1.757, -9.629, 2.0), (-1.782, -9.66, 2.0), (-1.807, -9.69, 2.0)], [], [(0, 1, 3, 2), (2, 3, 5, 4), (4, 5, 7, 6), (6, 7, 9, 8), (8, 9, 11, 10), (10, 11, 13, 12), (12, 13, 15, 14), (14, 15, 17, 16), (16, 17, 19, 18), (18, 19, 21, 20), (20, 21, 23, 22), (22, 23, 25, 24), (24, 25, 27, 26), (26, 27, 29, 28), (28, 29, 31, 30), (30, 31, 33, 32), (32, 33, 35, 34), (34, 35, 37, 36), (36, 37, 39, 38), (38, 39, 41, 40), (40, 41, 43, 42), (42, 43, 45, 44), (44, 45, 47, 46), (46, 47, 49, 48), (48, 49, 51, 50), (50, 51, 53, 52), (52, 53, 55, 54), (54, 55, 57, 56), (56, 57, 59, 58), (58, 59, 61, 60), (3, 1, 63, 61, 59, 57, 55, 53, 51, 49, 47, 45, 43, 41, 39, 37, 35, 33, 31, 29, 27, 25, 23, 21, 19, 17, 15, 13, 11, 9, 7, 5), (60, 61, 63, 62), (62, 63, 1, 0), (0, 2, 4, 6, 8, 10, 12, 14, 16, 18, 20, 22, 24, 26, 28, 30, 32, 34, 36, 38, 40, 42, 44, 46, 48, 50, 52, 54, 56, 58, 60, 62), (64, 65, 67, 66), (66, 67, 69, 68), (68, 69, 71, 70), (70, 71, 73, 72), (72, 73, 75, 74), (74, 75, 77, 76), (76, 77, 79, 78), (78, 79, 81, 80), (80, 81, 83, 82), (82, 83, 85, 84), (84, 85, 87, 86), (86, 87, 89, 88), (88, 89, 91, 90), (90, 91, 93, 92), (92, 93, 95, 94), (94, 95, 97, 96), (96, 97, 99, 98), (98, 99, 101, 100), (100, 101, 103, 102), (102, 103, 105, 104), (104, 105, 107, 106), (106, 107, 109, 108), (108, 109, 111, 110), (110, 111, 113, 112), (112, 113, 115, 114), (114, 115, 117, 116), (116, 117, 119, 118), (259, 260, 121, 120), (120, 121, 123, 122), (122, 123, 125, 124), (67, 65, 127, 125, 123, 121, 260, 261, 262, 263, 119, 117, 115, 113, 111, 109, 107, 105, 103, 101, 99, 97, 95, 93, 91, 89, 87, 85, 83, 81, 79, 77, 75, 73, 71, 69), (124, 125, 127, 126), (126, 127, 65, 64), (64, 66, 68, 70, 72, 74, 76, 78, 80, 82, 84, 86, 88, 90, 92, 94, 96, 98, 100, 102, 104, 106, 108, 110, 112, 114, 116, 118, 256, 257, 258, 259, 120, 122, 124, 126), (128, 129, 131, 130), (130, 131, 133, 132), (132, 133, 135, 134), (134, 135, 137, 136), (136, 137, 139, 138), (138, 139, 141, 140), (140, 141, 143, 142), (142, 143, 145, 144), (144, 145, 147, 146), (146, 147, 149, 148), (148, 149, 151, 150), (150, 151, 153, 152), (152, 153, 155, 154), (154, 155, 157, 156), (156, 157, 159, 158), (158, 159, 161, 160), (160, 161, 163, 162), (162, 163, 165, 164), (164, 165, 167, 166), (166, 167, 169, 168), (168, 169, 171, 170), (170, 171, 173, 172), (172, 173, 175, 174), (174, 175, 177, 176), (176, 177, 179, 178), (178, 179, 181, 180), (180, 181, 183, 182), (182, 183, 185, 184), (184, 185, 187, 186), (186, 187, 189, 188), (131, 129, 191, 189, 187, 185, 183, 181, 179, 177, 175, 173, 171, 169, 167, 165, 163, 161, 159, 157, 155, 153, 151, 149, 147, 145, 143, 141, 139, 137, 135, 133), (188, 189, 191, 190), (190, 191, 129, 128), (128, 130, 132, 134, 136, 138, 140, 142, 144, 146, 148, 150, 152, 154, 156, 158, 160, 162, 164, 166, 168, 170, 172, 174, 176, 178, 180, 182, 184, 186, 188, 190), (192, 193, 195, 194), (194, 195, 197, 196), (196, 197, 199, 198), (198, 199, 201, 200), (200, 201, 203, 202), (202, 203, 205, 204), (204, 205, 207, 206), (206, 207, 209, 208), (208, 209, 211, 210), (210, 211, 213, 212), (212, 213, 215, 214), (214, 215, 217, 216), (216, 217, 219, 218), (218, 219, 221, 220), (220, 221, 223, 222), (222, 223, 225, 224), (224, 225, 227, 226), (226, 227, 229, 228), (228, 229, 231, 230), (230, 231, 233, 232), (232, 233, 235, 234), (234, 235, 237, 236), (236, 237, 239, 238), (238, 239, 241, 240), (240, 241, 243, 242), (242, 243, 245, 244), (244, 245, 247, 246), (246, 247, 249, 248), (248, 249, 251, 250), (250, 251, 253, 252), (195, 193, 255, 253, 251, 249, 247, 245, 243, 241, 239, 237, 235, 233, 231, 229, 227, 225, 223, 221, 219, 217, 215, 213, 211, 209, 207, 205, 203, 201, 199, 197), (252, 253, 255, 254), (254, 255, 193, 192), (192, 194, 196, 198, 200, 202, 204, 206, 208, 210, 212, 214, 216, 218, 220, 222, 224, 226, 228, 230, 232, 234, 236, 238, 240, 242, 244, 246, 248, 250, 252, 254), (118, 119, 263, 256), (256, 263, 262, 257), (257, 262, 261, 258), (258, 261, 260, 259)])
_uv = me_cylinder_010.uv_layers.new(name='UVMap')
_uv.uv.foreach_set('vector', [1.0, 0.5, 1.0, 1.0, 0.9688, 1.0, 0.9688, 0.5, 0.9688, 0.5, 0.9688, 1.0, 0.9375, 1.0, 0.9375, 0.5, 0.9375, 0.5, 0.9375, 1.0, 0.9062, 1.0, 0.9062, 0.5, 0.9062, 0.5, 0.9062, 1.0, 0.875, 1.0, 0.875, 0.5, 0.875, 0.5, 0.875, 1.0, 0.8438, 1.0, 0.8438, 0.5, 0.8438, 0.5, 0.8438, 1.0, 0.8125, 1.0, 0.8125, 0.5, 0.8125, 0.5, 0.8125, 1.0, 0.7812, 1.0, 0.7812, 0.5, 0.7812, 0.5, 0.7812, 1.0, 0.75, 1.0, 0.75, 0.5, 0.75, 0.5, 0.75, 1.0, 0.7188, 1.0, 0.7188, 0.5, 0.7188, 0.5, 0.7188, 1.0, 0.6875, 1.0, 0.6875, 0.5, 0.6875, 0.5, 0.6875, 1.0, 0.6562, 1.0, 0.6562, 0.5, 0.6562, 0.5, 0.6562, 1.0, 0.625, 1.0, 0.625, 0.5, 0.625, 0.5, 0.625, 1.0, 0.5938, 1.0, 0.5938, 0.5, 0.5938, 0.5, 0.5938, 1.0, 0.5625, 1.0, 0.5625, 0.5, 0.5625, 0.5, 0.5625, 1.0, 0.5312, 1.0, 0.5312, 0.5, 0.5312, 0.5, 0.5312, 1.0, 0.5, 1.0, 0.5, 0.5, 0.5, 0.5, 0.5, 1.0, 0.4688, 1.0, 0.4688, 0.5, 0.4688, 0.5, 0.4688, 1.0, 0.4375, 1.0, 0.4375, 0.5, 0.4375, 0.5, 0.4375, 1.0, 0.4062, 1.0, 0.4062, 0.5, 0.4062, 0.5, 0.4062, 1.0, 0.375, 1.0, 0.375, 0.5, 0.375, 0.5, 0.375, 1.0, 0.3438, 1.0, 0.3438, 0.5, 0.3438, 0.5, 0.3438, 1.0, 0.3125, 1.0, 0.3125, 0.5, 0.3125, 0.5, 0.3125, 1.0, 0.2812, 1.0, 0.2812, 0.5, 0.2812, 0.5, 0.2812, 1.0, 0.25, 1.0, 0.25, 0.5, 0.25, 0.5, 0.25, 1.0, 0.2188, 1.0, 0.2188, 0.5, 0.2188, 0.5, 0.2188, 1.0, 0.1875, 1.0, 0.1875, 0.5, 0.1875, 0.5, 0.1875, 1.0, 0.1562, 1.0, 0.1562, 0.5, 0.1562, 0.5, 0.1562, 1.0, 0.125, 1.0, 0.125, 0.5, 0.125, 0.5, 0.125, 1.0, 0.09375, 1.0, 0.09375, 0.5, 0.09375, 0.5, 0.09375, 1.0, 0.0625, 1.0, 0.0625, 0.5, 0.2968, 0.4854, 0.25, 0.49, 0.2032, 0.4854, 0.1582, 0.4717, 0.1167, 0.4496, 0.08029, 0.4197, 0.05045, 0.3833, 0.02827, 0.3418, 0.01461, 0.2968, 0.01, 0.25, 0.01461, 0.2032, 0.02827, 0.1582, 0.05045, 0.1167, 0.08029, 0.08029, 0.1167, 0.05045, 0.1582, 0.02827, 0.2032, 0.01461, 0.25, 0.01, 0.2968, 0.01461, 0.3418, 0.02827, 0.3833, 0.05045, 0.4197, 0.08029, 0.4496, 0.1167, 0.4717, 0.1582, 0.4854, 0.2032, 0.49, 0.25, 0.4854, 0.2968, 0.4717, 0.3418, 0.4496, 0.3833, 0.4197, 0.4197, 0.3833, 0.4496, 0.3418, 0.4717, 0.0625, 0.5, 0.0625, 1.0, 0.03125, 1.0, 0.03125, 0.5, 0.03125, 0.5, 0.03125, 1.0, 0.0, 1.0, 0.0, 0.5, 0.75, 0.49, 0.7968, 0.4854, 0.8418, 0.4717, 0.8833, 0.4496, 0.9197, 0.4197, 0.9496, 0.3833, 0.9717, 0.3418, 0.9854, 0.2968, 0.99, 0.25, 0.9854, 0.2032, 0.9717, 0.1582, 0.9496, 0.1167, 0.9197, 0.08029, 0.8833, 0.05045, 0.8418, 0.02827, 0.7968, 0.01461, 0.75, 0.01, 0.7032, 0.01461, 0.6582, 0.02827, 0.6167, 0.05045, 0.5803, 0.08029, 0.5504, 0.1167, 0.5283, 0.1582, 0.5146, 0.2032, 0.51, 0.25, 0.5146, 0.2968, 0.5283, 0.3418, 0.5504, 0.3833, 0.5803, 0.4197, 0.6167, 0.4496, 0.6582, 0.4717, 0.7032, 0.4854, 1.0, 0.5, 1.0, 1.0, 0.9688, 1.0, 0.9688, 0.5, 0.9688, 0.5, 0.9688, 1.0, 0.9375, 1.0, 0.9375, 0.5, 0.9375, 0.5, 0.9375, 1.0, 0.9062, 1.0, 0.9062, 0.5, 0.9062, 0.5, 0.9062, 1.0, 0.875, 1.0, 0.875, 0.5, 0.875, 0.5, 0.875, 1.0, 0.8438, 1.0, 0.8438, 0.5, 0.8438, 0.5, 0.8438, 1.0, 0.8125, 1.0, 0.8125, 0.5, 0.8125, 0.5, 0.8125, 1.0, 0.7812, 1.0, 0.7812, 0.5, 0.7812, 0.5, 0.7812, 1.0, 0.75, 1.0, 0.75, 0.5, 0.75, 0.5, 0.75, 1.0, 0.7188, 1.0, 0.7188, 0.5, 0.7188, 0.5, 0.7188, 1.0, 0.6875, 1.0, 0.6875, 0.5, 0.6875, 0.5, 0.6875, 1.0, 0.6562, 1.0, 0.6562, 0.5, 0.6562, 0.5, 0.6562, 1.0, 0.625, 1.0, 0.625, 0.5, 0.625, 0.5, 0.625, 1.0, 0.5938, 1.0, 0.5938, 0.5, 0.5938, 0.5, 0.5938, 1.0, 0.5625, 1.0, 0.5625, 0.5, 0.5625, 0.5, 0.5625, 1.0, 0.5312, 1.0, 0.5312, 0.5, 0.5312, 0.5, 0.5312, 1.0, 0.5, 1.0, 0.5, 0.5, 0.5, 0.5, 0.5, 1.0, 0.4688, 1.0, 0.4688, 0.5, 0.4688, 0.5, 0.4688, 1.0, 0.4375, 1.0, 0.4375, 0.5, 0.4375, 0.5, 0.4375, 1.0, 0.4062, 1.0, 0.4062, 0.5, 0.4062, 0.5, 0.4062, 1.0, 0.375, 1.0, 0.375, 0.5, 0.375, 0.5, 0.375, 1.0, 0.3438, 1.0, 0.3438, 0.5, 0.3438, 0.5, 0.3438, 1.0, 0.3125, 1.0, 0.3125, 0.5, 0.3125, 0.5, 0.3125, 1.0, 0.2812, 1.0, 0.2812, 0.5, 0.2812, 0.5, 0.2812, 1.0, 0.25, 1.0, 0.25, 0.5, 0.25, 0.5, 0.25, 1.0, 0.2188, 1.0, 0.2188, 0.5, 0.2188, 0.5, 0.2188, 1.0, 0.1875, 1.0, 0.1875, 0.5, 0.1875, 0.5, 0.1875, 1.0, 0.1562, 1.0, 0.1562, 0.5, 0.1312, 0.5, 0.1312, 1.0, 0.125, 1.0, 0.125, 0.5, 0.125, 0.5, 0.125, 1.0, 0.09375, 1.0, 0.09375, 0.5, 0.09375, 0.5, 0.09375, 1.0, 0.0625, 1.0, 0.0625, 0.5, 0.2968, 0.4854, 0.25, 0.49, 0.2032, 0.4854, 0.1582, 0.4717, 0.1167, 0.4496, 0.08029, 0.4197, 0.07433, 0.4124, 0.06836, 0.4052, 0.06239, 0.3979, 0.05642, 0.3906, 0.05045, 0.3833, 0.02827, 0.3418, 0.01461, 0.2968, 0.01, 0.25, 0.01461, 0.2032, 0.02827, 0.1582, 0.05045, 0.1167, 0.08029, 0.08029, 0.1167, 0.05045, 0.1582, 0.02827, 0.2032, 0.01461, 0.25, 0.01, 0.2968, 0.01461, 0.3418, 0.02827, 0.3833, 0.05045, 0.4197, 0.08029, 0.4496, 0.1167, 0.4717, 0.1582, 0.4854, 0.2032, 0.49, 0.25, 0.4854, 0.2968, 0.4717, 0.3418, 0.4496, 0.3833, 0.4197, 0.4197, 0.3833, 0.4496, 0.3418, 0.4717, 0.0625, 0.5, 0.0625, 1.0, 0.03125, 1.0, 0.03125, 0.5, 0.03125, 0.5, 0.03125, 1.0, 0.0, 1.0, 0.0, 0.5, 0.75, 0.49, 0.7968, 0.4854, 0.8418, 0.4717, 0.8833, 0.4496, 0.9197, 0.4197, 0.9496, 0.3833, 0.9717, 0.3418, 0.9854, 0.2968, 0.99, 0.25, 0.9854, 0.2032, 0.9717, 0.1582, 0.9496, 0.1167, 0.9197, 0.08029, 0.8833, 0.05045, 0.8418, 0.02827, 0.7968, 0.01461, 0.75, 0.01, 0.7032, 0.01461, 0.6582, 0.02827, 0.6167, 0.05045, 0.5803, 0.08029, 0.5504, 0.1167, 0.5283, 0.1582, 0.5146, 0.2032, 0.51, 0.25, 0.5146, 0.2968, 0.5283, 0.3418, 0.5504, 0.3833, 0.5564, 0.3906, 0.5624, 0.3979, 0.5684, 0.4052, 0.5743, 0.4124, 0.5803, 0.4197, 0.6167, 0.4496, 0.6582, 0.4717, 0.7032, 0.4854, 1.0, 0.5, 1.0, 1.0, 0.9688, 1.0, 0.9688, 0.5, 0.9688, 0.5, 0.9688, 1.0, 0.9375, 1.0, 0.9375, 0.5, 0.9375, 0.5, 0.9375, 1.0, 0.9062, 1.0, 0.9062, 0.5, 0.9062, 0.5, 0.9062, 1.0, 0.875, 1.0, 0.875, 0.5, 0.875, 0.5, 0.875, 1.0, 0.8438, 1.0, 0.8438, 0.5, 0.8438, 0.5, 0.8438, 1.0, 0.8125, 1.0, 0.8125, 0.5, 0.8125, 0.5, 0.8125, 1.0, 0.7812, 1.0, 0.7812, 0.5, 0.7812, 0.5, 0.7812, 1.0, 0.75, 1.0, 0.75, 0.5, 0.75, 0.5, 0.75, 1.0, 0.7188, 1.0, 0.7188, 0.5, 0.7188, 0.5, 0.7188, 1.0, 0.6875, 1.0, 0.6875, 0.5, 0.6875, 0.5, 0.6875, 1.0, 0.6562, 1.0, 0.6562, 0.5, 0.6562, 0.5, 0.6562, 1.0, 0.625, 1.0, 0.625, 0.5, 0.625, 0.5, 0.625, 1.0, 0.5938, 1.0, 0.5938, 0.5, 0.5938, 0.5, 0.5938, 1.0, 0.5625, 1.0, 0.5625, 0.5, 0.5625, 0.5, 0.5625, 1.0, 0.5312, 1.0, 0.5312, 0.5, 0.5312, 0.5, 0.5312, 1.0, 0.5, 1.0, 0.5, 0.5, 0.5, 0.5, 0.5, 1.0, 0.4688, 1.0, 0.4688, 0.5, 0.4688, 0.5, 0.4688, 1.0, 0.4375, 1.0, 0.4375, 0.5, 0.4375, 0.5, 0.4375, 1.0, 0.4062, 1.0, 0.4062, 0.5, 0.4062, 0.5, 0.4062, 1.0, 0.375, 1.0, 0.375, 0.5, 0.375, 0.5, 0.375, 1.0, 0.3438, 1.0, 0.3438, 0.5, 0.3438, 0.5, 0.3438, 1.0, 0.3125, 1.0, 0.3125, 0.5, 0.3125, 0.5, 0.3125, 1.0, 0.2812, 1.0, 0.2812, 0.5, 0.2812, 0.5, 0.2812, 1.0, 0.25, 1.0, 0.25, 0.5, 0.25, 0.5, 0.25, 1.0, 0.2188, 1.0, 0.2188, 0.5, 0.2188, 0.5, 0.2188, 1.0, 0.1875, 1.0, 0.1875, 0.5, 0.1875, 0.5, 0.1875, 1.0, 0.1562, 1.0, 0.1562, 0.5, 0.1562, 0.5, 0.1562, 1.0, 0.125, 1.0, 0.125, 0.5, 0.125, 0.5, 0.125, 1.0, 0.09375, 1.0, 0.09375, 0.5, 0.09375, 0.5, 0.09375, 1.0, 0.0625, 1.0, 0.0625, 0.5, 0.2968, 0.4854, 0.25, 0.49, 0.2032, 0.4854, 0.1582, 0.4717, 0.1167, 0.4496, 0.08029, 0.4197, 0.05045, 0.3833, 0.02827, 0.3418, 0.01461, 0.2968, 0.01, 0.25, 0.01461, 0.2032, 0.02827, 0.1582, 0.05045, 0.1167, 0.08029, 0.08029, 0.1167, 0.05045, 0.1582, 0.02827, 0.2032, 0.01461, 0.25, 0.01, 0.2968, 0.01461, 0.3418, 0.02827, 0.3833, 0.05045, 0.4197, 0.08029, 0.4496, 0.1167, 0.4717, 0.1582, 0.4854, 0.2032, 0.49, 0.25, 0.4854, 0.2968, 0.4717, 0.3418, 0.4496, 0.3833, 0.4197, 0.4197, 0.3833, 0.4496, 0.3418, 0.4717, 0.0625, 0.5, 0.0625, 1.0, 0.03125, 1.0, 0.03125, 0.5, 0.03125, 0.5, 0.03125, 1.0, 0.0, 1.0, 0.0, 0.5, 0.75, 0.49, 0.7968, 0.4854, 0.8418, 0.4717, 0.8833, 0.4496, 0.9197, 0.4197, 0.9496, 0.3833, 0.9717, 0.3418, 0.9854, 0.2968, 0.99, 0.25, 0.9854, 0.2032, 0.9717, 0.1582, 0.9496, 0.1167, 0.9197, 0.08029, 0.8833, 0.05045, 0.8418, 0.02827, 0.7968, 0.01461, 0.75, 0.01, 0.7032, 0.01461, 0.6582, 0.02827, 0.6167, 0.05045, 0.5803, 0.08029, 0.5504, 0.1167, 0.5283, 0.1582, 0.5146, 0.2032, 0.51, 0.25, 0.5146, 0.2968, 0.5283, 0.3418, 0.5504, 0.3833, 0.5803, 0.4197, 0.6167, 0.4496, 0.6582, 0.4717, 0.7032, 0.4854, 1.0, 0.5, 1.0, 1.0, 0.9688, 1.0, 0.9688, 0.5, 0.9688, 0.5, 0.9688, 1.0, 0.9375, 1.0, 0.9375, 0.5, 0.9375, 0.5, 0.9375, 1.0, 0.9062, 1.0, 0.9062, 0.5, 0.9062, 0.5, 0.9062, 1.0, 0.875, 1.0, 0.875, 0.5, 0.875, 0.5, 0.875, 1.0, 0.8438, 1.0, 0.8438, 0.5, 0.8438, 0.5, 0.8438, 1.0, 0.8125, 1.0, 0.8125, 0.5, 0.8125, 0.5, 0.8125, 1.0, 0.7812, 1.0, 0.7812, 0.5, 0.7812, 0.5, 0.7812, 1.0, 0.75, 1.0, 0.75, 0.5, 0.75, 0.5, 0.75, 1.0, 0.7188, 1.0, 0.7188, 0.5, 0.7188, 0.5, 0.7188, 1.0, 0.6875, 1.0, 0.6875, 0.5, 0.6875, 0.5, 0.6875, 1.0, 0.6562, 1.0, 0.6562, 0.5, 0.6562, 0.5, 0.6562, 1.0, 0.625, 1.0, 0.625, 0.5, 0.625, 0.5, 0.625, 1.0, 0.5938, 1.0, 0.5938, 0.5, 0.5938, 0.5, 0.5938, 1.0, 0.5625, 1.0, 0.5625, 0.5, 0.5625, 0.5, 0.5625, 1.0, 0.5312, 1.0, 0.5312, 0.5, 0.5312, 0.5, 0.5312, 1.0, 0.5, 1.0, 0.5, 0.5, 0.5, 0.5, 0.5, 1.0, 0.4688, 1.0, 0.4688, 0.5, 0.4688, 0.5, 0.4688, 1.0, 0.4375, 1.0, 0.4375, 0.5, 0.4375, 0.5, 0.4375, 1.0, 0.4062, 1.0, 0.4062, 0.5, 0.4062, 0.5, 0.4062, 1.0, 0.375, 1.0, 0.375, 0.5, 0.375, 0.5, 0.375, 1.0, 0.3438, 1.0, 0.3438, 0.5, 0.3438, 0.5, 0.3438, 1.0, 0.3125, 1.0, 0.3125, 0.5, 0.3125, 0.5, 0.3125, 1.0, 0.2812, 1.0, 0.2812, 0.5, 0.2812, 0.5, 0.2812, 1.0, 0.25, 1.0, 0.25, 0.5, 0.25, 0.5, 0.25, 1.0, 0.2188, 1.0, 0.2188, 0.5, 0.2188, 0.5, 0.2188, 1.0, 0.1875, 1.0, 0.1875, 0.5, 0.1875, 0.5, 0.1875, 1.0, 0.1562, 1.0, 0.1562, 0.5, 0.1562, 0.5, 0.1562, 1.0, 0.125, 1.0, 0.125, 0.5, 0.125, 0.5, 0.125, 1.0, 0.09375, 1.0, 0.09375, 0.5, 0.09375, 0.5, 0.09375, 1.0, 0.0625, 1.0, 0.0625, 0.5, 0.2968, 0.4854, 0.25, 0.49, 0.2032, 0.4854, 0.1582, 0.4717, 0.1167, 0.4496, 0.08029, 0.4197, 0.05045, 0.3833, 0.02827, 0.3418, 0.01461, 0.2968, 0.01, 0.25, 0.01461, 0.2032, 0.02827, 0.1582, 0.05045, 0.1167, 0.08029, 0.08029, 0.1167, 0.05045, 0.1582, 0.02827, 0.2032, 0.01461, 0.25, 0.01, 0.2968, 0.01461, 0.3418, 0.02827, 0.3833, 0.05045, 0.4197, 0.08029, 0.4496, 0.1167, 0.4717, 0.1582, 0.4854, 0.2032, 0.49, 0.25, 0.4854, 0.2968, 0.4717, 0.3418, 0.4496, 0.3833, 0.4197, 0.4197, 0.3833, 0.4496, 0.3418, 0.4717, 0.0625, 0.5, 0.0625, 1.0, 0.03125, 1.0, 0.03125, 0.5, 0.03125, 0.5, 0.03125, 1.0, 0.0, 1.0, 0.0, 0.5, 0.75, 0.49, 0.7968, 0.4854, 0.8418, 0.4717, 0.8833, 0.4496, 0.9197, 0.4197, 0.9496, 0.3833, 0.9717, 0.3418, 0.9854, 0.2968, 0.99, 0.25, 0.9854, 0.2032, 0.9717, 0.1582, 0.9496, 0.1167, 0.9197, 0.08029, 0.8833, 0.05045, 0.8418, 0.02827, 0.7968, 0.01461, 0.75, 0.01, 0.7032, 0.01461, 0.6582, 0.02827, 0.6167, 0.05045, 0.5803, 0.08029, 0.5504, 0.1167, 0.5283, 0.1582, 0.5146, 0.2032, 0.51, 0.25, 0.5146, 0.2968, 0.5283, 0.3418, 0.5504, 0.3833, 0.5803, 0.4197, 0.6167, 0.4496, 0.6582, 0.4717, 0.7032, 0.4854, 0.1562, 0.5, 0.1562, 1.0, 0.15, 1.0, 0.15, 0.5, 0.15, 0.5, 0.15, 1.0, 0.1437, 1.0, 0.1438, 0.5, 0.1438, 0.5, 0.1437, 1.0, 0.1375, 1.0, 0.1375, 0.5, 0.1375, 0.5, 0.1375, 1.0, 0.1312, 1.0, 0.1312, 0.5])
me_cylinder_010.use_remesh_fix_poles = True
me_cylinder_010.use_remesh_preserve_attributes = False
me_cylinder_010.use_mirror_vertex_groups = False
me_cylinder_010.update()
me_cube_013 = bpy.data.meshes.new('Cube.013')
me_cube_013.from_pydata([(10.08, -1.0, -5.135), (10.08, -1.0, 0.2515), (10.08, 1.0, -5.135), (10.08, 1.0, 0.2515), (7.153e-07, -1.0, -5.135), (7.153e-07, -1.0, 0.2515), (7.153e-07, 1.0, -5.135), (7.153e-07, 1.0, 0.2515)], [], [(0, 1, 3, 2), (2, 3, 7, 6), (6, 7, 5, 4), (4, 5, 1, 0), (2, 6, 4, 0), (7, 3, 1, 5)])
_uv = me_cube_013.uv_layers.new(name='UVMap')
_uv.uv.foreach_set('vector', [0.375, 0.0, 0.625, 0.0, 0.625, 0.25, 0.375, 0.25, 0.375, 0.25, 0.625, 0.25, 0.625, 0.5, 0.375, 0.5, 0.375, 0.5, 0.625, 0.5, 0.625, 0.75, 0.375, 0.75, 0.375, 0.75, 0.625, 0.75, 0.625, 1.0, 0.375, 1.0, 0.125, 0.5, 0.375, 0.5, 0.375, 0.75, 0.125, 0.75, 0.625, 0.5, 0.875, 0.5, 0.875, 0.75, 0.625, 0.75])
me_cube_013.use_remesh_fix_poles = True
me_cube_013.use_remesh_preserve_attributes = False
me_cube_013.use_mirror_vertex_groups = False
me_cube_013.update()
me_cube_014 = bpy.data.meshes.new('Cube.014')
me_cube_014.from_pydata([(10.08, -1.0, -5.135), (10.08, -1.0, 0.2515), (10.08, 1.0, -5.135), (10.08, 1.0, 0.2515), (7.153e-07, -1.0, -5.135), (7.153e-07, -1.0, 0.2515), (7.153e-07, 1.0, -5.135), (7.153e-07, 1.0, 0.2515)], [], [(0, 1, 3, 2), (2, 3, 7, 6), (6, 7, 5, 4), (4, 5, 1, 0), (2, 6, 4, 0), (7, 3, 1, 5)])
_uv = me_cube_014.uv_layers.new(name='UVMap')
_uv.uv.foreach_set('vector', [0.375, 0.0, 0.625, 0.0, 0.625, 0.25, 0.375, 0.25, 0.375, 0.25, 0.625, 0.25, 0.625, 0.5, 0.375, 0.5, 0.375, 0.5, 0.625, 0.5, 0.625, 0.75, 0.375, 0.75, 0.375, 0.75, 0.625, 0.75, 0.625, 1.0, 0.375, 1.0, 0.125, 0.5, 0.375, 0.5, 0.375, 0.75, 0.125, 0.75, 0.625, 0.5, 0.875, 0.5, 0.875, 0.75, 0.625, 0.75])
me_cube_014.use_remesh_fix_poles = True
me_cube_014.use_remesh_preserve_attributes = False
me_cube_014.use_mirror_vertex_groups = False
me_cube_014.update()
me_cube_015 = bpy.data.meshes.new('Cube.015')
me_cube_015.from_pydata([(10.08, -1.0, -5.135), (10.08, -1.0, 0.2515), (10.08, 1.0, -5.135), (10.08, 1.0, 0.2515), (7.153e-07, -1.0, -5.135), (7.153e-07, -1.0, 0.2515), (7.153e-07, 1.0, -5.135), (7.153e-07, 1.0, 0.2515)], [], [(0, 1, 3, 2), (2, 3, 7, 6), (6, 7, 5, 4), (4, 5, 1, 0), (2, 6, 4, 0), (7, 3, 1, 5)])
_uv = me_cube_015.uv_layers.new(name='UVMap')
_uv.uv.foreach_set('vector', [0.375, 0.0, 0.625, 0.0, 0.625, 0.25, 0.375, 0.25, 0.375, 0.25, 0.625, 0.25, 0.625, 0.5, 0.375, 0.5, 0.375, 0.5, 0.625, 0.5, 0.625, 0.75, 0.375, 0.75, 0.375, 0.75, 0.625, 0.75, 0.625, 1.0, 0.375, 1.0, 0.125, 0.5, 0.375, 0.5, 0.375, 0.75, 0.125, 0.75, 0.625, 0.5, 0.875, 0.5, 0.875, 0.75, 0.625, 0.75])
me_cube_015.use_remesh_fix_poles = True
me_cube_015.use_remesh_preserve_attributes = False
me_cube_015.use_mirror_vertex_groups = False
me_cube_015.update()
me_cube_016 = bpy.data.meshes.new('Cube.016')
me_cube_016.from_pydata([(10.08, -1.0, -5.135), (10.08, -1.0, 0.2515), (10.08, 1.0, -5.135), (10.08, 1.0, 0.2515), (7.153e-07, -1.0, -5.135), (7.153e-07, -1.0, 0.2515), (7.153e-07, 1.0, -5.135), (7.153e-07, 1.0, 0.2515)], [], [(0, 1, 3, 2), (2, 3, 7, 6), (6, 7, 5, 4), (4, 5, 1, 0), (2, 6, 4, 0), (7, 3, 1, 5)])
_uv = me_cube_016.uv_layers.new(name='UVMap')
_uv.uv.foreach_set('vector', [0.375, 0.0, 0.625, 0.0, 0.625, 0.25, 0.375, 0.25, 0.375, 0.25, 0.625, 0.25, 0.625, 0.5, 0.375, 0.5, 0.375, 0.5, 0.625, 0.5, 0.625, 0.75, 0.375, 0.75, 0.375, 0.75, 0.625, 0.75, 0.625, 1.0, 0.375, 1.0, 0.125, 0.5, 0.375, 0.5, 0.375, 0.75, 0.125, 0.75, 0.625, 0.5, 0.875, 0.5, 0.875, 0.75, 0.625, 0.75])
me_cube_016.use_remesh_fix_poles = True
me_cube_016.use_remesh_preserve_attributes = False
me_cube_016.use_mirror_vertex_groups = False
me_cube_016.update()
me_cube_017 = bpy.data.meshes.new('Cube.017')
me_cube_017.from_pydata([(-1.0, -1.0, 0.0), (-1.0, -1.0, 2.0), (-1.0, 1.0, 0.0), (-1.0, 1.0, 2.0), (1.0, -1.0, 0.0), (1.0, -1.0, 2.0), (1.0, 1.0, 0.0), (1.0, 1.0, 2.0)], [], [(0, 1, 3, 2), (2, 3, 7, 6), (6, 7, 5, 4), (4, 5, 1, 0), (2, 6, 4, 0), (7, 3, 1, 5)])
_uv = me_cube_017.uv_layers.new(name='UVMap')
_uv.uv.foreach_set('vector', [0.375, 0.0, 0.625, 0.0, 0.625, 0.25, 0.375, 0.25, 0.375, 0.25, 0.625, 0.25, 0.625, 0.5, 0.375, 0.5, 0.375, 0.5, 0.625, 0.5, 0.625, 0.75, 0.375, 0.75, 0.375, 0.75, 0.625, 0.75, 0.625, 1.0, 0.375, 1.0, 0.125, 0.5, 0.375, 0.5, 0.375, 0.75, 0.125, 0.75, 0.625, 0.5, 0.875, 0.5, 0.875, 0.75, 0.625, 0.75])
me_cube_017.use_remesh_fix_poles = True
me_cube_017.use_remesh_preserve_attributes = False
me_cube_017.use_mirror_vertex_groups = False
me_cube_017.update()
me_cube_001 = bpy.data.meshes.new('Cube.001')
me_cube_001.from_pydata([(-1.0, -1.0, 0.0), (-1.0, -1.0, 2.0), (-1.0, 1.0, 0.0), (-1.0, 1.0, 2.0), (1.0, -1.0, 0.0), (1.0, -1.0, 2.0), (1.0, 1.0, 0.0), (1.0, 1.0, 2.0)], [], [(0, 1, 3, 2), (2, 3, 7, 6), (6, 7, 5, 4), (4, 5, 1, 0), (2, 6, 4, 0), (7, 3, 1, 5)])
_uv = me_cube_001.uv_layers.new(name='UVMap')
_uv.uv.foreach_set('vector', [0.375, 0.0, 0.625, 0.0, 0.625, 0.25, 0.375, 0.25, 0.375, 0.25, 0.625, 0.25, 0.625, 0.5, 0.375, 0.5, 0.375, 0.5, 0.625, 0.5, 0.625, 0.75, 0.375, 0.75, 0.375, 0.75, 0.625, 0.75, 0.625, 1.0, 0.375, 1.0, 0.125, 0.5, 0.375, 0.5, 0.375, 0.75, 0.125, 0.75, 0.625, 0.5, 0.875, 0.5, 0.875, 0.75, 0.625, 0.75])
me_cube_001.use_remesh_fix_poles = True
me_cube_001.use_remesh_preserve_attributes = False
me_cube_001.use_mirror_vertex_groups = False
me_cube_001.update()
me_cube_000 = bpy.data.meshes.new('Cube.000')
me_cube_000.from_pydata([(-1.0, -1.0, 0.0), (-1.0, -1.0, 2.0), (-1.0, 1.0, 0.0), (-1.0, 1.0, 2.0), (1.0, -1.0, 0.0), (1.0, -1.0, 2.0), (1.0, 1.0, 0.0), (1.0, 1.0, 2.0)], [], [(0, 1, 3, 2), (2, 3, 7, 6), (6, 7, 5, 4), (4, 5, 1, 0), (2, 6, 4, 0), (7, 3, 1, 5)])
_uv = me_cube_000.uv_layers.new(name='UVMap')
_uv.uv.foreach_set('vector', [0.375, 0.0, 0.625, 0.0, 0.625, 0.25, 0.375, 0.25, 0.375, 0.25, 0.625, 0.25, 0.625, 0.5, 0.375, 0.5, 0.375, 0.5, 0.625, 0.5, 0.625, 0.75, 0.375, 0.75, 0.375, 0.75, 0.625, 0.75, 0.625, 1.0, 0.375, 1.0, 0.125, 0.5, 0.375, 0.5, 0.375, 0.75, 0.125, 0.75, 0.625, 0.5, 0.875, 0.5, 0.875, 0.75, 0.625, 0.75])
me_cube_000.use_remesh_fix_poles = True
me_cube_000.use_remesh_preserve_attributes = False
me_cube_000.use_mirror_vertex_groups = False
me_cube_000.update()
me_cube_002 = bpy.data.meshes.new('Cube.002')
me_cube_002.from_pydata([(-1.0, -1.0, 0.0), (-1.0, -1.0, 2.0), (-1.0, 1.0, 0.0), (-1.0, 1.0, 2.0), (1.0, -1.0, 0.0), (1.0, -1.0, 2.0), (1.0, 1.0, 0.0), (1.0, 1.0, 2.0)], [], [(0, 1, 3, 2), (2, 3, 7, 6), (6, 7, 5, 4), (4, 5, 1, 0), (2, 6, 4, 0), (7, 3, 1, 5)])
_uv = me_cube_002.uv_layers.new(name='UVMap')
_uv.uv.foreach_set('vector', [0.375, 0.0, 0.625, 0.0, 0.625, 0.25, 0.375, 0.25, 0.375, 0.25, 0.625, 0.25, 0.625, 0.5, 0.375, 0.5, 0.375, 0.5, 0.625, 0.5, 0.625, 0.75, 0.375, 0.75, 0.375, 0.75, 0.625, 0.75, 0.625, 1.0, 0.375, 1.0, 0.125, 0.5, 0.375, 0.5, 0.375, 0.75, 0.125, 0.75, 0.625, 0.5, 0.875, 0.5, 0.875, 0.75, 0.625, 0.75])
me_cube_002.use_remesh_fix_poles = True
me_cube_002.use_remesh_preserve_attributes = False
me_cube_002.use_mirror_vertex_groups = False
me_cube_002.update()
me_cube_004 = bpy.data.meshes.new('Cube.004')
me_cube_004.from_pydata([(-1.0, -1.0, 0.0), (-1.0, -1.0, 2.0), (-1.0, 1.0, 0.0), (-1.0, 1.0, 2.0), (1.0, -1.0, 0.0), (1.0, -1.0, 2.0), (1.0, 1.0, 0.0), (1.0, 1.0, 2.0)], [], [(0, 1, 3, 2), (2, 3, 7, 6), (6, 7, 5, 4), (4, 5, 1, 0), (2, 6, 4, 0), (7, 3, 1, 5)])
_uv = me_cube_004.uv_layers.new(name='UVMap')
_uv.uv.foreach_set('vector', [0.375, 0.0, 0.625, 0.0, 0.625, 0.25, 0.375, 0.25, 0.375, 0.25, 0.625, 0.25, 0.625, 0.5, 0.375, 0.5, 0.375, 0.5, 0.625, 0.5, 0.625, 0.75, 0.375, 0.75, 0.375, 0.75, 0.625, 0.75, 0.625, 1.0, 0.375, 1.0, 0.125, 0.5, 0.375, 0.5, 0.375, 0.75, 0.125, 0.75, 0.625, 0.5, 0.875, 0.5, 0.875, 0.75, 0.625, 0.75])
me_cube_004.use_remesh_fix_poles = True
me_cube_004.use_remesh_preserve_attributes = False
me_cube_004.use_mirror_vertex_groups = False
me_cube_004.update()
me_cube_005 = bpy.data.meshes.new('Cube.005')
me_cube_005.from_pydata([(-1.0, -1.0, 0.0), (-1.0, -1.0, 2.0), (-1.0, 1.0, 0.0), (-1.0, 1.0, 2.0), (1.0, -1.0, 0.0), (1.0, -1.0, 2.0), (1.0, 1.0, 0.0), (1.0, 1.0, 2.0)], [], [(0, 1, 3, 2), (2, 3, 7, 6), (6, 7, 5, 4), (4, 5, 1, 0), (2, 6, 4, 0), (7, 3, 1, 5)])
_uv = me_cube_005.uv_layers.new(name='UVMap')
_uv.uv.foreach_set('vector', [0.375, 0.0, 0.625, 0.0, 0.625, 0.25, 0.375, 0.25, 0.375, 0.25, 0.625, 0.25, 0.625, 0.5, 0.375, 0.5, 0.375, 0.5, 0.625, 0.5, 0.625, 0.75, 0.375, 0.75, 0.375, 0.75, 0.625, 0.75, 0.625, 1.0, 0.375, 1.0, 0.125, 0.5, 0.375, 0.5, 0.375, 0.75, 0.125, 0.75, 0.625, 0.5, 0.875, 0.5, 0.875, 0.75, 0.625, 0.75])
me_cube_005.use_remesh_fix_poles = True
me_cube_005.use_remesh_preserve_attributes = False
me_cube_005.use_mirror_vertex_groups = False
me_cube_005.update()
me_cube_008 = bpy.data.meshes.new('Cube.008')
me_cube_008.from_pydata([(-1.0, -1.0, 0.0), (-1.0, -1.0, 2.0), (-1.0, 1.0, 0.0), (-1.0, 1.0, 2.0), (1.0, -1.0, 0.0), (1.0, -1.0, 2.0), (1.0, 1.0, 0.0), (1.0, 1.0, 2.0)], [], [(0, 1, 3, 2), (2, 3, 7, 6), (6, 7, 5, 4), (4, 5, 1, 0), (2, 6, 4, 0), (7, 3, 1, 5)])
_uv = me_cube_008.uv_layers.new(name='UVMap')
_uv.uv.foreach_set('vector', [0.375, 0.0, 0.625, 0.0, 0.625, 0.25, 0.375, 0.25, 0.375, 0.25, 0.625, 0.25, 0.625, 0.5, 0.375, 0.5, 0.375, 0.5, 0.625, 0.5, 0.625, 0.75, 0.375, 0.75, 0.375, 0.75, 0.625, 0.75, 0.625, 1.0, 0.375, 1.0, 0.125, 0.5, 0.375, 0.5, 0.375, 0.75, 0.125, 0.75, 0.625, 0.5, 0.875, 0.5, 0.875, 0.75, 0.625, 0.75])
me_cube_008.use_remesh_fix_poles = True
me_cube_008.use_remesh_preserve_attributes = False
me_cube_008.use_mirror_vertex_groups = False
me_cube_008.update()
me_cube_009 = bpy.data.meshes.new('Cube.009')
me_cube_009.from_pydata([(-1.0, -1.0, 0.0), (-1.0, -1.0, 2.0), (-1.0, 1.0, 0.0), (-1.0, 1.0, 2.0), (1.0, -1.0, 0.0), (1.0, -1.0, 2.0), (1.0, 1.0, 0.0), (1.0, 1.0, 2.0)], [], [(0, 1, 3, 2), (2, 3, 7, 6), (6, 7, 5, 4), (4, 5, 1, 0), (2, 6, 4, 0), (7, 3, 1, 5)])
_uv = me_cube_009.uv_layers.new(name='UVMap')
_uv.uv.foreach_set('vector', [0.375, 0.0, 0.625, 0.0, 0.625, 0.25, 0.375, 0.25, 0.375, 0.25, 0.625, 0.25, 0.625, 0.5, 0.375, 0.5, 0.375, 0.5, 0.625, 0.5, 0.625, 0.75, 0.375, 0.75, 0.375, 0.75, 0.625, 0.75, 0.625, 1.0, 0.375, 1.0, 0.125, 0.5, 0.375, 0.5, 0.375, 0.75, 0.125, 0.75, 0.625, 0.5, 0.875, 0.5, 0.875, 0.75, 0.625, 0.75])
me_cube_009.use_remesh_fix_poles = True
me_cube_009.use_remesh_preserve_attributes = False
me_cube_009.use_mirror_vertex_groups = False
me_cube_009.update()
me_cube_011 = bpy.data.meshes.new('Cube.011')
me_cube_011.from_pydata([(-1.0, -1.0, 0.0), (-1.0, -1.0, 2.0), (-1.0, 1.0, 0.0), (-1.0, 1.0, 2.0), (1.0, -1.0, 0.0), (1.0, -1.0, 2.0), (1.0, 1.0, 0.0), (1.0, 1.0, 2.0)], [], [(0, 1, 3, 2), (2, 3, 7, 6), (6, 7, 5, 4), (4, 5, 1, 0), (2, 6, 4, 0), (7, 3, 1, 5)])
_uv = me_cube_011.uv_layers.new(name='UVMap')
_uv.uv.foreach_set('vector', [0.375, 0.0, 0.625, 0.0, 0.625, 0.25, 0.375, 0.25, 0.375, 0.25, 0.625, 0.25, 0.625, 0.5, 0.375, 0.5, 0.375, 0.5, 0.625, 0.5, 0.625, 0.75, 0.375, 0.75, 0.375, 0.75, 0.625, 0.75, 0.625, 1.0, 0.375, 1.0, 0.125, 0.5, 0.375, 0.5, 0.375, 0.75, 0.125, 0.75, 0.625, 0.5, 0.875, 0.5, 0.875, 0.75, 0.625, 0.75])
me_cube_011.use_remesh_fix_poles = True
me_cube_011.use_remesh_preserve_attributes = False
me_cube_011.use_mirror_vertex_groups = False
me_cube_011.update()
me_cube_018 = bpy.data.meshes.new('Cube.018')
me_cube_018.from_pydata([(-1.0, -1.0, 0.0), (-1.0, -1.0, 2.0), (-1.0, 1.0, 0.0), (-1.0, 1.0, 2.0), (1.0, -1.0, 0.0), (1.0, -1.0, 2.0), (1.0, 1.0, 0.0), (1.0, 1.0, 2.0)], [], [(0, 1, 3, 2), (2, 3, 7, 6), (6, 7, 5, 4), (4, 5, 1, 0), (2, 6, 4, 0), (7, 3, 1, 5)])
_uv = me_cube_018.uv_layers.new(name='UVMap')
_uv.uv.foreach_set('vector', [0.375, 0.0, 0.625, 0.0, 0.625, 0.25, 0.375, 0.25, 0.375, 0.25, 0.625, 0.25, 0.625, 0.5, 0.375, 0.5, 0.375, 0.5, 0.625, 0.5, 0.625, 0.75, 0.375, 0.75, 0.375, 0.75, 0.625, 0.75, 0.625, 1.0, 0.375, 1.0, 0.125, 0.5, 0.375, 0.5, 0.375, 0.75, 0.125, 0.75, 0.625, 0.5, 0.875, 0.5, 0.875, 0.75, 0.625, 0.75])
me_cube_018.use_remesh_fix_poles = True
me_cube_018.use_remesh_preserve_attributes = False
me_cube_018.use_mirror_vertex_groups = False
me_cube_018.update()
me_cube_019 = bpy.data.meshes.new('Cube.019')
me_cube_019.from_pydata([(-1.0, -1.0, 0.0), (-1.0, -1.0, 2.0), (-1.0, 1.0, 0.0), (-1.0, 1.0, 2.0), (1.0, -1.0, 0.0), (1.0, -1.0, 2.0), (1.0, 1.0, 0.0), (1.0, 1.0, 2.0)], [], [(0, 1, 3, 2), (2, 3, 7, 6), (6, 7, 5, 4), (4, 5, 1, 0), (2, 6, 4, 0), (7, 3, 1, 5)])
_uv = me_cube_019.uv_layers.new(name='UVMap')
_uv.uv.foreach_set('vector', [0.375, 0.0, 0.625, 0.0, 0.625, 0.25, 0.375, 0.25, 0.375, 0.25, 0.625, 0.25, 0.625, 0.5, 0.375, 0.5, 0.375, 0.5, 0.625, 0.5, 0.625, 0.75, 0.375, 0.75, 0.375, 0.75, 0.625, 0.75, 0.625, 1.0, 0.375, 1.0, 0.125, 0.5, 0.375, 0.5, 0.375, 0.75, 0.125, 0.75, 0.625, 0.5, 0.875, 0.5, 0.875, 0.75, 0.625, 0.75])
me_cube_019.use_remesh_fix_poles = True
me_cube_019.use_remesh_preserve_attributes = False
me_cube_019.use_mirror_vertex_groups = False
me_cube_019.update()
me_cube_020 = bpy.data.meshes.new('Cube.020')
me_cube_020.from_pydata([(-1.0, -1.0, 0.0), (-1.0, -1.0, 2.0), (-1.0, 1.0, 0.0), (-1.0, 1.0, 2.0), (1.0, -1.0, 0.0), (1.0, -1.0, 2.0), (1.0, 1.0, 0.0), (1.0, 1.0, 2.0)], [], [(0, 1, 3, 2), (2, 3, 7, 6), (6, 7, 5, 4), (4, 5, 1, 0), (2, 6, 4, 0), (7, 3, 1, 5)])
_uv = me_cube_020.uv_layers.new(name='UVMap')
_uv.uv.foreach_set('vector', [0.375, 0.0, 0.625, 0.0, 0.625, 0.25, 0.375, 0.25, 0.375, 0.25, 0.625, 0.25, 0.625, 0.5, 0.375, 0.5, 0.375, 0.5, 0.625, 0.5, 0.625, 0.75, 0.375, 0.75, 0.375, 0.75, 0.625, 0.75, 0.625, 1.0, 0.375, 1.0, 0.125, 0.5, 0.375, 0.5, 0.375, 0.75, 0.125, 0.75, 0.625, 0.5, 0.875, 0.5, 0.875, 0.75, 0.625, 0.75])
me_cube_020.use_remesh_fix_poles = True
me_cube_020.use_remesh_preserve_attributes = False
me_cube_020.use_mirror_vertex_groups = False
me_cube_020.update()
me_cube_021 = bpy.data.meshes.new('Cube.021')
me_cube_021.from_pydata([(-1.0, -1.0, 0.0), (-1.0, -1.0, 2.0), (-1.0, 1.0, 0.0), (-1.0, 1.0, 2.0), (1.0, -1.0, 0.0), (1.0, -1.0, 2.0), (1.0, 1.0, 0.0), (1.0, 1.0, 2.0)], [], [(0, 1, 3, 2), (2, 3, 7, 6), (6, 7, 5, 4), (4, 5, 1, 0), (2, 6, 4, 0), (7, 3, 1, 5)])
_uv = me_cube_021.uv_layers.new(name='UVMap')
_uv.uv.foreach_set('vector', [0.375, 0.0, 0.625, 0.0, 0.625, 0.25, 0.375, 0.25, 0.375, 0.25, 0.625, 0.25, 0.625, 0.5, 0.375, 0.5, 0.375, 0.5, 0.625, 0.5, 0.625, 0.75, 0.375, 0.75, 0.375, 0.75, 0.625, 0.75, 0.625, 1.0, 0.375, 1.0, 0.125, 0.5, 0.375, 0.5, 0.375, 0.75, 0.125, 0.75, 0.625, 0.5, 0.875, 0.5, 0.875, 0.75, 0.625, 0.75])
me_cube_021.use_remesh_fix_poles = True
me_cube_021.use_remesh_preserve_attributes = False
me_cube_021.use_mirror_vertex_groups = False
me_cube_021.update()
me_cube_022 = bpy.data.meshes.new('Cube.022')
me_cube_022.from_pydata([(-1.0, -1.0, 0.0), (-1.0, -1.0, 2.0), (-1.0, 1.0, 0.0), (-1.0, 1.0, 2.0), (1.0, -1.0, 0.0), (1.0, -1.0, 2.0), (1.0, 1.0, 0.0), (1.0, 1.0, 2.0)], [], [(0, 1, 3, 2), (2, 3, 7, 6), (6, 7, 5, 4), (4, 5, 1, 0), (2, 6, 4, 0), (7, 3, 1, 5)])
_uv = me_cube_022.uv_layers.new(name='UVMap')
_uv.uv.foreach_set('vector', [0.375, 0.0, 0.625, 0.0, 0.625, 0.25, 0.375, 0.25, 0.375, 0.25, 0.625, 0.25, 0.625, 0.5, 0.375, 0.5, 0.375, 0.5, 0.625, 0.5, 0.625, 0.75, 0.375, 0.75, 0.375, 0.75, 0.625, 0.75, 0.625, 1.0, 0.375, 1.0, 0.125, 0.5, 0.375, 0.5, 0.375, 0.75, 0.125, 0.75, 0.625, 0.5, 0.875, 0.5, 0.875, 0.75, 0.625, 0.75])
me_cube_022.use_remesh_fix_poles = True
me_cube_022.use_remesh_preserve_attributes = False
me_cube_022.use_mirror_vertex_groups = False
me_cube_022.update()
me_cube_023 = bpy.data.meshes.new('Cube.023')
me_cube_023.from_pydata([(-1.0, -1.0, 0.0), (-1.0, -1.0, 2.0), (-1.0, 1.0, 0.0), (-1.0, 1.0, 2.0), (1.0, -1.0, 0.0), (1.0, -1.0, 2.0), (1.0, 1.0, 0.0), (1.0, 1.0, 2.0)], [], [(0, 1, 3, 2), (2, 3, 7, 6), (6, 7, 5, 4), (4, 5, 1, 0), (2, 6, 4, 0), (7, 3, 1, 5)])
_uv = me_cube_023.uv_layers.new(name='UVMap')
_uv.uv.foreach_set('vector', [0.375, 0.0, 0.625, 0.0, 0.625, 0.25, 0.375, 0.25, 0.375, 0.25, 0.625, 0.25, 0.625, 0.5, 0.375, 0.5, 0.375, 0.5, 0.625, 0.5, 0.625, 0.75, 0.375, 0.75, 0.375, 0.75, 0.625, 0.75, 0.625, 1.0, 0.375, 1.0, 0.125, 0.5, 0.375, 0.5, 0.375, 0.75, 0.125, 0.75, 0.625, 0.5, 0.875, 0.5, 0.875, 0.75, 0.625, 0.75])
me_cube_023.use_remesh_fix_poles = True
me_cube_023.use_remesh_preserve_attributes = False
me_cube_023.use_mirror_vertex_groups = False
me_cube_023.update()
me_cube_024 = bpy.data.meshes.new('Cube.024')
me_cube_024.from_pydata([(-1.0, -1.0, 0.0), (-1.0, -1.0, 2.0), (-1.0, 1.0, 0.0), (-1.0, 1.0, 2.0), (1.0, -1.0, 0.0), (1.0, -1.0, 2.0), (1.0, 1.0, 0.0), (1.0, 1.0, 2.0)], [], [(0, 1, 3, 2), (2, 3, 7, 6), (6, 7, 5, 4), (4, 5, 1, 0), (2, 6, 4, 0), (7, 3, 1, 5)])
_uv = me_cube_024.uv_layers.new(name='UVMap')
_uv.uv.foreach_set('vector', [0.375, 0.0, 0.625, 0.0, 0.625, 0.25, 0.375, 0.25, 0.375, 0.25, 0.625, 0.25, 0.625, 0.5, 0.375, 0.5, 0.375, 0.5, 0.625, 0.5, 0.625, 0.75, 0.375, 0.75, 0.375, 0.75, 0.625, 0.75, 0.625, 1.0, 0.375, 1.0, 0.125, 0.5, 0.375, 0.5, 0.375, 0.75, 0.125, 0.75, 0.625, 0.5, 0.875, 0.5, 0.875, 0.75, 0.625, 0.75])
me_cube_024.use_remesh_fix_poles = True
me_cube_024.use_remesh_preserve_attributes = False
me_cube_024.use_mirror_vertex_groups = False
me_cube_024.update()
me_cube_025 = bpy.data.meshes.new('Cube.025')
me_cube_025.from_pydata([(-1.0, -1.0, 0.0), (-1.0, -1.0, 2.0), (-1.0, 1.0, 0.0), (-1.0, 1.0, 2.0), (1.0, -1.0, 0.0), (1.0, -1.0, 2.0), (1.0, 1.0, 0.0), (1.0, 1.0, 2.0)], [], [(0, 1, 3, 2), (2, 3, 7, 6), (6, 7, 5, 4), (4, 5, 1, 0), (2, 6, 4, 0), (7, 3, 1, 5)])
_uv = me_cube_025.uv_layers.new(name='UVMap')
_uv.uv.foreach_set('vector', [0.375, 0.0, 0.625, 0.0, 0.625, 0.25, 0.375, 0.25, 0.375, 0.25, 0.625, 0.25, 0.625, 0.5, 0.375, 0.5, 0.375, 0.5, 0.625, 0.5, 0.625, 0.75, 0.375, 0.75, 0.375, 0.75, 0.625, 0.75, 0.625, 1.0, 0.375, 1.0, 0.125, 0.5, 0.375, 0.5, 0.375, 0.75, 0.125, 0.75, 0.625, 0.5, 0.875, 0.5, 0.875, 0.75, 0.625, 0.75])
me_cube_025.use_remesh_fix_poles = True
me_cube_025.use_remesh_preserve_attributes = False
me_cube_025.use_mirror_vertex_groups = False
me_cube_025.update()
me_cube_026 = bpy.data.meshes.new('Cube.026')
me_cube_026.from_pydata([(-1.0, -1.0, 0.0), (-1.0, -1.0, 2.0), (-1.0, 1.0, 0.0), (-1.0, 1.0, 2.0), (1.0, -1.0, 0.0), (1.0, -1.0, 2.0), (1.0, 1.0, 0.0), (1.0, 1.0, 2.0)], [], [(0, 1, 3, 2), (2, 3, 7, 6), (6, 7, 5, 4), (4, 5, 1, 0), (2, 6, 4, 0), (7, 3, 1, 5)])
_uv = me_cube_026.uv_layers.new(name='UVMap')
_uv.uv.foreach_set('vector', [0.375, 0.0, 0.625, 0.0, 0.625, 0.25, 0.375, 0.25, 0.375, 0.25, 0.625, 0.25, 0.625, 0.5, 0.375, 0.5, 0.375, 0.5, 0.625, 0.5, 0.625, 0.75, 0.375, 0.75, 0.375, 0.75, 0.625, 0.75, 0.625, 1.0, 0.375, 1.0, 0.125, 0.5, 0.375, 0.5, 0.375, 0.75, 0.125, 0.75, 0.625, 0.5, 0.875, 0.5, 0.875, 0.75, 0.625, 0.75])
me_cube_026.use_remesh_fix_poles = True
me_cube_026.use_remesh_preserve_attributes = False
me_cube_026.use_mirror_vertex_groups = False
me_cube_026.update()
me_cube_027 = bpy.data.meshes.new('Cube.027')
me_cube_027.from_pydata([(-1.0, -1.0, 0.0), (-1.0, -1.0, 2.0), (-1.0, 1.0, 0.0), (-1.0, 1.0, 2.0), (1.0, -1.0, 0.0), (1.0, -1.0, 2.0), (1.0, 1.0, 0.0), (1.0, 1.0, 2.0)], [], [(0, 1, 3, 2), (2, 3, 7, 6), (6, 7, 5, 4), (4, 5, 1, 0), (2, 6, 4, 0), (7, 3, 1, 5)])
_uv = me_cube_027.uv_layers.new(name='UVMap')
_uv.uv.foreach_set('vector', [0.375, 0.0, 0.625, 0.0, 0.625, 0.25, 0.375, 0.25, 0.375, 0.25, 0.625, 0.25, 0.625, 0.5, 0.375, 0.5, 0.375, 0.5, 0.625, 0.5, 0.625, 0.75, 0.375, 0.75, 0.375, 0.75, 0.625, 0.75, 0.625, 1.0, 0.375, 1.0, 0.125, 0.5, 0.375, 0.5, 0.375, 0.75, 0.125, 0.75, 0.625, 0.5, 0.875, 0.5, 0.875, 0.75, 0.625, 0.75])
me_cube_027.use_remesh_fix_poles = True
me_cube_027.use_remesh_preserve_attributes = False
me_cube_027.use_mirror_vertex_groups = False
me_cube_027.update()
me_cube_028 = bpy.data.meshes.new('Cube.028')
me_cube_028.from_pydata([(-1.0, -1.0, 0.0), (-1.0, -1.0, 2.0), (-1.0, 1.0, 0.0), (-1.0, 1.0, 2.0), (1.0, -1.0, 0.0), (1.0, -1.0, 2.0), (1.0, 1.0, 0.0), (1.0, 1.0, 2.0)], [], [(0, 1, 3, 2), (2, 3, 7, 6), (6, 7, 5, 4), (4, 5, 1, 0), (2, 6, 4, 0), (7, 3, 1, 5)])
_uv = me_cube_028.uv_layers.new(name='UVMap')
_uv.uv.foreach_set('vector', [0.375, 0.0, 0.625, 0.0, 0.625, 0.25, 0.375, 0.25, 0.375, 0.25, 0.625, 0.25, 0.625, 0.5, 0.375, 0.5, 0.375, 0.5, 0.625, 0.5, 0.625, 0.75, 0.375, 0.75, 0.375, 0.75, 0.625, 0.75, 0.625, 1.0, 0.375, 1.0, 0.125, 0.5, 0.375, 0.5, 0.375, 0.75, 0.125, 0.75, 0.625, 0.5, 0.875, 0.5, 0.875, 0.75, 0.625, 0.75])
me_cube_028.use_remesh_fix_poles = True
me_cube_028.use_remesh_preserve_attributes = False
me_cube_028.use_mirror_vertex_groups = False
me_cube_028.update()
me_cube_029 = bpy.data.meshes.new('Cube.029')
me_cube_029.from_pydata([(-1.0, -1.0, 0.0), (-1.0, -1.0, 2.0), (-1.0, 1.0, 0.0), (-1.0, 1.0, 2.0), (1.0, -1.0, 0.0), (1.0, -1.0, 2.0), (1.0, 1.0, 0.0), (1.0, 1.0, 2.0)], [], [(0, 1, 3, 2), (2, 3, 7, 6), (6, 7, 5, 4), (4, 5, 1, 0), (2, 6, 4, 0), (7, 3, 1, 5)])
_uv = me_cube_029.uv_layers.new(name='UVMap')
_uv.uv.foreach_set('vector', [0.375, 0.0, 0.625, 0.0, 0.625, 0.25, 0.375, 0.25, 0.375, 0.25, 0.625, 0.25, 0.625, 0.5, 0.375, 0.5, 0.375, 0.5, 0.625, 0.5, 0.625, 0.75, 0.375, 0.75, 0.375, 0.75, 0.625, 0.75, 0.625, 1.0, 0.375, 1.0, 0.125, 0.5, 0.375, 0.5, 0.375, 0.75, 0.125, 0.75, 0.625, 0.5, 0.875, 0.5, 0.875, 0.75, 0.625, 0.75])
me_cube_029.use_remesh_fix_poles = True
me_cube_029.use_remesh_preserve_attributes = False
me_cube_029.use_mirror_vertex_groups = False
me_cube_029.update()
me_cube_030 = bpy.data.meshes.new('Cube.030')
me_cube_030.from_pydata([(-1.0, -1.0, 0.0), (-1.0, -1.0, 2.0), (-1.0, 1.0, 0.0), (-1.0, 1.0, 2.0), (1.0, -1.0, 0.0), (1.0, -1.0, 2.0), (1.0, 1.0, 0.0), (1.0, 1.0, 2.0)], [], [(0, 1, 3, 2), (2, 3, 7, 6), (6, 7, 5, 4), (4, 5, 1, 0), (2, 6, 4, 0), (7, 3, 1, 5)])
_uv = me_cube_030.uv_layers.new(name='UVMap')
_uv.uv.foreach_set('vector', [0.375, 0.0, 0.625, 0.0, 0.625, 0.25, 0.375, 0.25, 0.375, 0.25, 0.625, 0.25, 0.625, 0.5, 0.375, 0.5, 0.375, 0.5, 0.625, 0.5, 0.625, 0.75, 0.375, 0.75, 0.375, 0.75, 0.625, 0.75, 0.625, 1.0, 0.375, 1.0, 0.125, 0.5, 0.375, 0.5, 0.375, 0.75, 0.125, 0.75, 0.625, 0.5, 0.875, 0.5, 0.875, 0.75, 0.625, 0.75])
me_cube_030.use_remesh_fix_poles = True
me_cube_030.use_remesh_preserve_attributes = False
me_cube_030.use_mirror_vertex_groups = False
me_cube_030.update()
me_cube_031 = bpy.data.meshes.new('Cube.031')
me_cube_031.from_pydata([(-1.0, -1.0, 0.0), (-1.0, -1.0, 2.0), (-1.0, 1.0, 0.0), (-1.0, 1.0, 2.0), (1.0, -1.0, 0.0), (1.0, -1.0, 2.0), (1.0, 1.0, 0.0), (1.0, 1.0, 2.0)], [], [(0, 1, 3, 2), (2, 3, 7, 6), (6, 7, 5, 4), (4, 5, 1, 0), (2, 6, 4, 0), (7, 3, 1, 5)])
_uv = me_cube_031.uv_layers.new(name='UVMap')
_uv.uv.foreach_set('vector', [0.375, 0.0, 0.625, 0.0, 0.625, 0.25, 0.375, 0.25, 0.375, 0.25, 0.625, 0.25, 0.625, 0.5, 0.375, 0.5, 0.375, 0.5, 0.625, 0.5, 0.625, 0.75, 0.375, 0.75, 0.375, 0.75, 0.625, 0.75, 0.625, 1.0, 0.375, 1.0, 0.125, 0.5, 0.375, 0.5, 0.375, 0.75, 0.125, 0.75, 0.625, 0.5, 0.875, 0.5, 0.875, 0.75, 0.625, 0.75])
me_cube_031.use_remesh_fix_poles = True
me_cube_031.use_remesh_preserve_attributes = False
me_cube_031.use_mirror_vertex_groups = False
me_cube_031.update()
me_cube_032 = bpy.data.meshes.new('Cube.032')
me_cube_032.from_pydata([(-1.0, -1.0, 0.0), (-1.0, -1.0, 2.0), (-1.0, 1.0, 0.0), (-1.0, 1.0, 2.0), (1.0, -1.0, 0.0), (1.0, -1.0, 2.0), (1.0, 1.0, 0.0), (1.0, 1.0, 2.0)], [], [(0, 1, 3, 2), (2, 3, 7, 6), (6, 7, 5, 4), (4, 5, 1, 0), (2, 6, 4, 0), (7, 3, 1, 5)])
_uv = me_cube_032.uv_layers.new(name='UVMap')
_uv.uv.foreach_set('vector', [0.375, 0.0, 0.625, 0.0, 0.625, 0.25, 0.375, 0.25, 0.375, 0.25, 0.625, 0.25, 0.625, 0.5, 0.375, 0.5, 0.375, 0.5, 0.625, 0.5, 0.625, 0.75, 0.375, 0.75, 0.375, 0.75, 0.625, 0.75, 0.625, 1.0, 0.375, 1.0, 0.125, 0.5, 0.375, 0.5, 0.375, 0.75, 0.125, 0.75, 0.625, 0.5, 0.875, 0.5, 0.875, 0.75, 0.625, 0.75])
me_cube_032.use_remesh_fix_poles = True
me_cube_032.use_remesh_preserve_attributes = False
me_cube_032.use_mirror_vertex_groups = False
me_cube_032.update()
me_cube_033 = bpy.data.meshes.new('Cube.033')
me_cube_033.from_pydata([(-1.0, -1.0, 0.0), (-1.0, -1.0, 2.0), (-1.0, 1.0, 0.0), (-1.0, 1.0, 2.0), (1.0, -1.0, 0.0), (1.0, -1.0, 2.0), (1.0, 1.0, 0.0), (1.0, 1.0, 2.0)], [], [(0, 1, 3, 2), (2, 3, 7, 6), (6, 7, 5, 4), (4, 5, 1, 0), (2, 6, 4, 0), (7, 3, 1, 5)])
_uv = me_cube_033.uv_layers.new(name='UVMap')
_uv.uv.foreach_set('vector', [0.375, 0.0, 0.625, 0.0, 0.625, 0.25, 0.375, 0.25, 0.375, 0.25, 0.625, 0.25, 0.625, 0.5, 0.375, 0.5, 0.375, 0.5, 0.625, 0.5, 0.625, 0.75, 0.375, 0.75, 0.375, 0.75, 0.625, 0.75, 0.625, 1.0, 0.375, 1.0, 0.125, 0.5, 0.375, 0.5, 0.375, 0.75, 0.125, 0.75, 0.625, 0.5, 0.875, 0.5, 0.875, 0.75, 0.625, 0.75])
me_cube_033.use_remesh_fix_poles = True
me_cube_033.use_remesh_preserve_attributes = False
me_cube_033.use_mirror_vertex_groups = False
me_cube_033.update()
me_cube_034 = bpy.data.meshes.new('Cube.034')
me_cube_034.from_pydata([(-1.0, -1.0, 0.0), (-1.0, -1.0, 2.0), (-1.0, 1.0, 0.0), (-1.0, 1.0, 2.0), (1.0, -1.0, 0.0), (1.0, -1.0, 2.0), (1.0, 1.0, 0.0), (1.0, 1.0, 2.0)], [], [(0, 1, 3, 2), (2, 3, 7, 6), (6, 7, 5, 4), (4, 5, 1, 0), (2, 6, 4, 0), (7, 3, 1, 5)])
_uv = me_cube_034.uv_layers.new(name='UVMap')
_uv.uv.foreach_set('vector', [0.375, 0.0, 0.625, 0.0, 0.625, 0.25, 0.375, 0.25, 0.375, 0.25, 0.625, 0.25, 0.625, 0.5, 0.375, 0.5, 0.375, 0.5, 0.625, 0.5, 0.625, 0.75, 0.375, 0.75, 0.375, 0.75, 0.625, 0.75, 0.625, 1.0, 0.375, 1.0, 0.125, 0.5, 0.375, 0.5, 0.375, 0.75, 0.125, 0.75, 0.625, 0.5, 0.875, 0.5, 0.875, 0.75, 0.625, 0.75])
me_cube_034.use_remesh_fix_poles = True
me_cube_034.use_remesh_preserve_attributes = False
me_cube_034.use_mirror_vertex_groups = False
me_cube_034.update()
me_cube_035 = bpy.data.meshes.new('Cube.035')
me_cube_035.from_pydata([(-1.0, -1.0, 0.0), (-1.0, -1.0, 2.0), (-1.0, 1.0, 0.0), (-1.0, 1.0, 2.0), (1.0, -1.0, 0.0), (1.0, -1.0, 2.0), (1.0, 1.0, 0.0), (1.0, 1.0, 2.0)], [], [(0, 1, 3, 2), (2, 3, 7, 6), (6, 7, 5, 4), (4, 5, 1, 0), (2, 6, 4, 0), (7, 3, 1, 5)])
_uv = me_cube_035.uv_layers.new(name='UVMap')
_uv.uv.foreach_set('vector', [0.375, 0.0, 0.625, 0.0, 0.625, 0.25, 0.375, 0.25, 0.375, 0.25, 0.625, 0.25, 0.625, 0.5, 0.375, 0.5, 0.375, 0.5, 0.625, 0.5, 0.625, 0.75, 0.375, 0.75, 0.375, 0.75, 0.625, 0.75, 0.625, 1.0, 0.375, 1.0, 0.125, 0.5, 0.375, 0.5, 0.375, 0.75, 0.125, 0.75, 0.625, 0.5, 0.875, 0.5, 0.875, 0.75, 0.625, 0.75])
me_cube_035.use_remesh_fix_poles = True
me_cube_035.use_remesh_preserve_attributes = False
me_cube_035.use_mirror_vertex_groups = False
me_cube_035.update()
me_cube_036 = bpy.data.meshes.new('Cube.036')
me_cube_036.from_pydata([(-1.0, -1.0, 0.0), (-1.0, -1.0, 2.0), (-1.0, 1.0, 0.0), (-1.0, 1.0, 2.0), (1.0, -1.0, 0.0), (1.0, -1.0, 2.0), (1.0, 1.0, 0.0), (1.0, 1.0, 2.0)], [], [(0, 1, 3, 2), (2, 3, 7, 6), (6, 7, 5, 4), (4, 5, 1, 0), (2, 6, 4, 0), (7, 3, 1, 5)])
_uv = me_cube_036.uv_layers.new(name='UVMap')
_uv.uv.foreach_set('vector', [0.375, 0.0, 0.625, 0.0, 0.625, 0.25, 0.375, 0.25, 0.375, 0.25, 0.625, 0.25, 0.625, 0.5, 0.375, 0.5, 0.375, 0.5, 0.625, 0.5, 0.625, 0.75, 0.375, 0.75, 0.375, 0.75, 0.625, 0.75, 0.625, 1.0, 0.375, 1.0, 0.125, 0.5, 0.375, 0.5, 0.375, 0.75, 0.125, 0.75, 0.625, 0.5, 0.875, 0.5, 0.875, 0.75, 0.625, 0.75])
me_cube_036.use_remesh_fix_poles = True
me_cube_036.use_remesh_preserve_attributes = False
me_cube_036.use_mirror_vertex_groups = False
me_cube_036.update()
me_cube_037 = bpy.data.meshes.new('Cube.037')
me_cube_037.from_pydata([(-1.0, -1.0, 0.0), (-1.0, -1.0, 2.0), (-1.0, 1.0, 0.0), (-1.0, 1.0, 2.0), (1.0, -1.0, 0.0), (1.0, -1.0, 2.0), (1.0, 1.0, 0.0), (1.0, 1.0, 2.0)], [], [(0, 1, 3, 2), (2, 3, 7, 6), (6, 7, 5, 4), (4, 5, 1, 0), (2, 6, 4, 0), (7, 3, 1, 5)])
_uv = me_cube_037.uv_layers.new(name='UVMap')
_uv.uv.foreach_set('vector', [0.375, 0.0, 0.625, 0.0, 0.625, 0.25, 0.375, 0.25, 0.375, 0.25, 0.625, 0.25, 0.625, 0.5, 0.375, 0.5, 0.375, 0.5, 0.625, 0.5, 0.625, 0.75, 0.375, 0.75, 0.375, 0.75, 0.625, 0.75, 0.625, 1.0, 0.375, 1.0, 0.125, 0.5, 0.375, 0.5, 0.375, 0.75, 0.125, 0.75, 0.625, 0.5, 0.875, 0.5, 0.875, 0.75, 0.625, 0.75])
me_cube_037.use_remesh_fix_poles = True
me_cube_037.use_remesh_preserve_attributes = False
me_cube_037.use_mirror_vertex_groups = False
me_cube_037.update()
me_cube_038 = bpy.data.meshes.new('Cube.038')
me_cube_038.from_pydata([(-1.0, -1.0, 0.0), (-1.0, -1.0, 2.0), (-1.0, 1.0, 0.0), (-1.0, 1.0, 2.0), (1.0, -1.0, 0.0), (1.0, -1.0, 2.0), (1.0, 1.0, 0.0), (1.0, 1.0, 2.0)], [], [(0, 1, 3, 2), (2, 3, 7, 6), (6, 7, 5, 4), (4, 5, 1, 0), (2, 6, 4, 0), (7, 3, 1, 5)])
_uv = me_cube_038.uv_layers.new(name='UVMap')
_uv.uv.foreach_set('vector', [0.375, 0.0, 0.625, 0.0, 0.625, 0.25, 0.375, 0.25, 0.375, 0.25, 0.625, 0.25, 0.625, 0.5, 0.375, 0.5, 0.375, 0.5, 0.625, 0.5, 0.625, 0.75, 0.375, 0.75, 0.375, 0.75, 0.625, 0.75, 0.625, 1.0, 0.375, 1.0, 0.125, 0.5, 0.375, 0.5, 0.375, 0.75, 0.125, 0.75, 0.625, 0.5, 0.875, 0.5, 0.875, 0.75, 0.625, 0.75])
me_cube_038.use_remesh_fix_poles = True
me_cube_038.use_remesh_preserve_attributes = False
me_cube_038.use_mirror_vertex_groups = False
me_cube_038.update()
me_cube_039 = bpy.data.meshes.new('Cube.039')
me_cube_039.from_pydata([(-1.0, -1.0, 0.0), (-1.0, -1.0, 2.0), (-1.0, 1.0, 0.0), (-1.0, 1.0, 2.0), (1.0, -1.0, 0.0), (1.0, -1.0, 2.0), (1.0, 1.0, 0.0), (1.0, 1.0, 2.0)], [], [(0, 1, 3, 2), (2, 3, 7, 6), (6, 7, 5, 4), (4, 5, 1, 0), (2, 6, 4, 0), (7, 3, 1, 5)])
_uv = me_cube_039.uv_layers.new(name='UVMap')
_uv.uv.foreach_set('vector', [0.375, 0.0, 0.625, 0.0, 0.625, 0.25, 0.375, 0.25, 0.375, 0.25, 0.625, 0.25, 0.625, 0.5, 0.375, 0.5, 0.375, 0.5, 0.625, 0.5, 0.625, 0.75, 0.375, 0.75, 0.375, 0.75, 0.625, 0.75, 0.625, 1.0, 0.375, 1.0, 0.125, 0.5, 0.375, 0.5, 0.375, 0.75, 0.125, 0.75, 0.625, 0.5, 0.875, 0.5, 0.875, 0.75, 0.625, 0.75])
me_cube_039.use_remesh_fix_poles = True
me_cube_039.use_remesh_preserve_attributes = False
me_cube_039.use_mirror_vertex_groups = False
me_cube_039.update()
me_cube_040 = bpy.data.meshes.new('Cube.040')
me_cube_040.from_pydata([(-1.0, -1.0, 0.0), (-1.0, -1.0, 2.0), (-1.0, 1.0, 0.0), (-1.0, 1.0, 2.0), (1.0, -1.0, 0.0), (1.0, -1.0, 2.0), (1.0, 1.0, 0.0), (1.0, 1.0, 2.0)], [], [(0, 1, 3, 2), (2, 3, 7, 6), (6, 7, 5, 4), (4, 5, 1, 0), (2, 6, 4, 0), (7, 3, 1, 5)])
_uv = me_cube_040.uv_layers.new(name='UVMap')
_uv.uv.foreach_set('vector', [0.375, 0.0, 0.625, 0.0, 0.625, 0.25, 0.375, 0.25, 0.375, 0.25, 0.625, 0.25, 0.625, 0.5, 0.375, 0.5, 0.375, 0.5, 0.625, 0.5, 0.625, 0.75, 0.375, 0.75, 0.375, 0.75, 0.625, 0.75, 0.625, 1.0, 0.375, 1.0, 0.125, 0.5, 0.375, 0.5, 0.375, 0.75, 0.125, 0.75, 0.625, 0.5, 0.875, 0.5, 0.875, 0.75, 0.625, 0.75])
me_cube_040.use_remesh_fix_poles = True
me_cube_040.use_remesh_preserve_attributes = False
me_cube_040.use_mirror_vertex_groups = False
me_cube_040.update()

# ---- objects
ob_cube_002 = bpy.data.objects.new('Cube.002', me_cube_003)
ob_cylinder = bpy.data.objects.new('Cylinder', me_cylinder_003)
ob_cube_001 = bpy.data.objects.new('Cube.001', me_cube_006)
ob_cube_003 = bpy.data.objects.new('Cube.003', me_cube_007)
ob_cylinder_001 = bpy.data.objects.new('Cylinder.001', me_cylinder_004)
ob_empty = bpy.data.objects.new('Empty', None)
ob_empty_001 = bpy.data.objects.new('Empty.001', None)
ob_cylinder_003 = bpy.data.objects.new('Cylinder.003', me_cylinder_006)
ob_cube = bpy.data.objects.new('Cube', me_cube_010)
ob_empty_centre_of_pavil_towers = bpy.data.objects.new('Empty centre of pavil towers', None)
ob_cube_004 = bpy.data.objects.new('Cube.004', me_cube_012)
ob_cylinder_005 = bpy.data.objects.new('Cylinder.005', me_cylinder_010)
ob_cube_005 = bpy.data.objects.new('Cube.005', me_cube_013)
ob_cube_006 = bpy.data.objects.new('Cube.006', me_cube_014)
ob_cube_007 = bpy.data.objects.new('Cube.007', me_cube_015)
ob_cube_008 = bpy.data.objects.new('Cube.008', me_cube_016)
ob_cube_009 = bpy.data.objects.new('Cube.009', me_cube_017)
ob_empty_centre_of_pavil_towers_001 = bpy.data.objects.new('Empty centre of pavil towers.001', None)
ob_cupola_layer_000 = bpy.data.objects.new('Cupola layer.000', me_cube_001)
ob_cupola_layer_001 = bpy.data.objects.new('Cupola layer.001', me_cube_000)
ob_cupola_layer_002 = bpy.data.objects.new('Cupola layer.002', me_cube_002)
ob_cupola_layer_003 = bpy.data.objects.new('Cupola layer.003', me_cube_004)
ob_cupola_layer_004 = bpy.data.objects.new('Cupola layer.004', me_cube_005)
ob_cupola_layer_005 = bpy.data.objects.new('Cupola layer.005', me_cube_008)
ob_cupola_layer_006 = bpy.data.objects.new('Cupola layer.006', me_cube_009)
ob_cupola_layer_007 = bpy.data.objects.new('Cupola layer.007', me_cube_011)
ob_cupola_layer_008 = bpy.data.objects.new('Cupola layer.008', me_cube_018)
ob_cupola_layer_009 = bpy.data.objects.new('Cupola layer.009', me_cube_019)
ob_cupola_layer_010 = bpy.data.objects.new('Cupola layer.010', me_cube_020)
ob_cupola_layer_011 = bpy.data.objects.new('Cupola layer.011', me_cube_021)
ob_cupola_layer_012 = bpy.data.objects.new('Cupola layer.012', me_cube_022)
ob_cupola_layer_013 = bpy.data.objects.new('Cupola layer.013', me_cube_023)
ob_cupola_layer_014 = bpy.data.objects.new('Cupola layer.014', me_cube_024)
ob_cupola_layer_015 = bpy.data.objects.new('Cupola layer.015', me_cube_025)
ob_cupola_layer_016 = bpy.data.objects.new('Cupola layer.016', me_cube_026)
ob_cupola_layer_017 = bpy.data.objects.new('Cupola layer.017', me_cube_027)
ob_cupola_layer_018 = bpy.data.objects.new('Cupola layer.018', me_cube_028)
ob_cupola_layer_019 = bpy.data.objects.new('Cupola layer.019', me_cube_029)
ob_cupola_layer_020 = bpy.data.objects.new('Cupola layer.020', me_cube_030)
ob_cupola_layer_021 = bpy.data.objects.new('Cupola layer.021', me_cube_031)
ob_cupola_layer_022 = bpy.data.objects.new('Cupola layer.022', me_cube_032)
ob_cupola_layer_023 = bpy.data.objects.new('Cupola layer.023', me_cube_033)
ob_cupola_layer_024 = bpy.data.objects.new('Cupola layer.024', me_cube_034)
ob_cupola_layer_025 = bpy.data.objects.new('Cupola layer.025', me_cube_035)
ob_cupola_layer_026 = bpy.data.objects.new('Cupola layer.026', me_cube_036)
ob_cupola_layer_027 = bpy.data.objects.new('Cupola layer.027', me_cube_037)
ob_cupola_layer_028 = bpy.data.objects.new('Cupola layer.028', me_cube_038)
ob_cupola_layer_029 = bpy.data.objects.new('Cupola layer.029', me_cube_039)
ob_cupola_layer_030 = bpy.data.objects.new('Cupola layer.030', me_cube_040)

# ---- transforms, parenting, visibility, modifiers, constraints
ob_cube_002.location = (0.04144, 0.1091, 12.0)
ob_cube_002.scale = (0.533, 1.042, 0.1066)
ob_cube_002.lineart.crease_threshold = 0.0
ob_cylinder.location = (0.0, 0.0, 0.0)
ob_cylinder.scale = (0.15, 0.15, 6.0)
ob_cylinder.lineart.crease_threshold = 0.0
_m = ob_cylinder.modifiers.new('Array', 'ARRAY')
_m.count = 7
_m.use_constant_offset = True
_m.constant_offset_displace = (6.0, 0.0, 0.0)
_m.relative_offset_displace = (6.0, 0.0, 0.0)
_m = ob_cylinder.modifiers.new('Array.001', 'ARRAY')
_m.count = 20
_m.use_constant_offset = True
_m.constant_offset_displace = (0.0, 12.0, 0.0)
_m.relative_offset_displace = (0.0, 12.0, 0.0)
ob_cube_001.location = (7.688, 43.59, 12.28)
ob_cube_001.scale = (0.5, 1.0, 1.5)
ob_cube_001.lineart.crease_threshold = 0.0
ob_cube_003.location = (13.64, 43.59, 12.28)
ob_cube_003.scale = (0.5, 1.0, 1.5)
ob_cube_003.lineart.crease_threshold = 0.0
ob_cylinder_001.location = (7.978, 0.2711, 14.93)
ob_cylinder_001.rotation_euler = (1.571, -0.0, 0.0)
ob_cylinder_001.scale = (4.979, 4.979, 4.979)
ob_cylinder_001.lineart.crease_threshold = 0.0
ob_empty.location = (8.0, 0.0, 15.0)
ob_empty.lineart.crease_threshold = 0.0
ob_empty_001.location = (8.0, -2.558e-13, 13.94)
ob_empty_001.lineart.crease_threshold = 0.0
ob_cylinder_003.location = (8.0, -0.1606, 13.94)
ob_cylinder_003.rotation_euler = (1.571, 0.7854, 0.0)
ob_cylinder_003.scale = (6.088, 6.088, 6.088)
ob_cylinder_003.lineart.crease_threshold = 0.0
ob_cube.location = (12.78, -0.2498, 12.2)
ob_cube.scale = (1.223, 1.223, 3.873)
ob_cube.lineart.crease_threshold = 0.0
_m = ob_cube.modifiers.new('Mirror', 'MIRROR')
_m.mirror_object = ob_empty_centre_of_pavil_towers
_m = ob_cube.modifiers.new('Mirror.001', 'MIRROR')
_m.use_axis = (False, True, False)
_m.mirror_object = ob_empty_centre_of_pavil_towers
ob_empty_centre_of_pavil_towers.location = (8.081, 10.74, 15.14)
ob_empty_centre_of_pavil_towers.lineart.crease_threshold = 0.0
ob_cube_004.location = (8.081, 10.74, 15.09)
ob_cube_004.lineart.crease_threshold = 0.0
ob_cylinder_005.location = (2.923, 15.9, 16.6)
ob_cylinder_005.rotation_euler = (-0.0, 1.571, 0.0)
ob_cylinder_005.scale = (1.0, 1.0, 5.048)
ob_cylinder_005.lineart.crease_threshold = 0.0
ob_cube_005.location = (2.923, 15.9, 17.35)
ob_cube_005.lineart.crease_threshold = 0.0
ob_cube_006.location = (2.923, 12.47, 17.35)
ob_cube_006.lineart.crease_threshold = 0.0
ob_cube_007.location = (2.923, 9.035, 17.35)
ob_cube_007.lineart.crease_threshold = 0.0
ob_cube_008.location = (2.923, 5.628, 17.35)
ob_cube_008.lineart.crease_threshold = 0.0
ob_cube_009.location = (11.56, 0.9734, 21.45)
ob_cube_009.scale = (1.223, 1.223, 0.01223)
ob_cube_009.lineart.crease_threshold = 0.0
ob_empty_centre_of_pavil_towers_001.location = (11.55, -0.2498, 21.48)
ob_empty_centre_of_pavil_towers_001.scale = (1.0, 1.0, -0.02239)
ob_empty_centre_of_pavil_towers_001.lineart.crease_threshold = 0.0
ob_cupola_layer_000.location = (11.56, 0.9734, 21.45)
ob_cupola_layer_000.scale = (1.223, 1.223, 0.01223)
ob_cupola_layer_000.lineart.crease_threshold = 0.0
ob_cupola_layer_001.location = (11.56, 0.9734, 21.48)
ob_cupola_layer_001.scale = (1.223, 1.223, 0.01223)
ob_cupola_layer_001.lineart.crease_threshold = 0.0
ob_cupola_layer_002.location = (11.56, 0.9734, 21.5)
ob_cupola_layer_002.scale = (1.223, 1.223, 0.01223)
ob_cupola_layer_002.lineart.crease_threshold = 0.0
ob_cupola_layer_003.location = (11.56, 0.9734, 21.52)
ob_cupola_layer_003.scale = (1.223, 1.223, 0.01223)
ob_cupola_layer_003.lineart.crease_threshold = 0.0
ob_cupola_layer_004.location = (11.56, 0.9734, 21.55)
ob_cupola_layer_004.scale = (1.223, 1.223, 0.01223)
ob_cupola_layer_004.lineart.crease_threshold = 0.0
ob_cupola_layer_005.location = (11.56, 0.9734, 21.57)
ob_cupola_layer_005.scale = (1.223, 1.223, 0.01223)
ob_cupola_layer_005.lineart.crease_threshold = 0.0
ob_cupola_layer_006.location = (11.56, 0.9734, 21.6)
ob_cupola_layer_006.scale = (1.223, 1.223, 0.01223)
ob_cupola_layer_006.lineart.crease_threshold = 0.0
ob_cupola_layer_007.location = (11.56, 0.9734, 21.62)
ob_cupola_layer_007.scale = (1.223, 1.223, 0.01223)
ob_cupola_layer_007.lineart.crease_threshold = 0.0
ob_cupola_layer_008.location = (11.56, 0.9734, 21.65)
ob_cupola_layer_008.scale = (1.223, 1.223, 0.01223)
ob_cupola_layer_008.lineart.crease_threshold = 0.0
ob_cupola_layer_009.location = (11.56, 0.9734, 21.67)
ob_cupola_layer_009.scale = (1.223, 1.223, 0.01223)
ob_cupola_layer_009.lineart.crease_threshold = 0.0
ob_cupola_layer_010.location = (11.56, 0.9734, 21.7)
ob_cupola_layer_010.scale = (1.223, 1.223, 0.01223)
ob_cupola_layer_010.lineart.crease_threshold = 0.0
ob_cupola_layer_011.location = (11.56, 0.9734, 21.72)
ob_cupola_layer_011.scale = (1.223, 1.223, 0.01223)
ob_cupola_layer_011.lineart.crease_threshold = 0.0
ob_cupola_layer_012.location = (11.56, 0.9734, 21.74)
ob_cupola_layer_012.scale = (1.223, 1.223, 0.01223)
ob_cupola_layer_012.lineart.crease_threshold = 0.0
ob_cupola_layer_013.location = (11.56, 0.9734, 21.77)
ob_cupola_layer_013.scale = (1.223, 1.223, 0.01223)
ob_cupola_layer_013.lineart.crease_threshold = 0.0
ob_cupola_layer_014.location = (11.56, 0.9734, 21.79)
ob_cupola_layer_014.scale = (1.223, 1.223, 0.01223)
ob_cupola_layer_014.lineart.crease_threshold = 0.0
ob_cupola_layer_015.location = (11.56, 0.9734, 21.81)
ob_cupola_layer_015.scale = (1.223, 1.223, 0.01223)
ob_cupola_layer_015.lineart.crease_threshold = 0.0
ob_cupola_layer_016.location = (11.56, 0.9734, 21.84)
ob_cupola_layer_016.scale = (1.223, 1.223, 0.01223)
ob_cupola_layer_016.lineart.crease_threshold = 0.0
ob_cupola_layer_017.location = (11.56, 0.9734, 21.86)
ob_cupola_layer_017.scale = (1.223, 1.223, 0.01223)
ob_cupola_layer_017.lineart.crease_threshold = 0.0
ob_cupola_layer_018.location = (11.56, 0.9734, 21.89)
ob_cupola_layer_018.scale = (1.223, 1.223, 0.01223)
ob_cupola_layer_018.lineart.crease_threshold = 0.0
ob_cupola_layer_019.location = (11.56, 0.9734, 21.91)
ob_cupola_layer_019.scale = (1.223, 1.223, 0.01223)
ob_cupola_layer_019.lineart.crease_threshold = 0.0
ob_cupola_layer_020.location = (11.56, 0.9734, 21.94)
ob_cupola_layer_020.scale = (1.223, 1.223, 0.01223)
ob_cupola_layer_020.lineart.crease_threshold = 0.0
ob_cupola_layer_021.location = (11.56, 0.9734, 21.96)
ob_cupola_layer_021.scale = (1.223, 1.223, 0.01223)
ob_cupola_layer_021.lineart.crease_threshold = 0.0
ob_cupola_layer_022.location = (11.56, 0.9734, 21.99)
ob_cupola_layer_022.scale = (1.223, 1.223, 0.01223)
ob_cupola_layer_022.lineart.crease_threshold = 0.0
ob_cupola_layer_023.location = (11.56, 0.9734, 22.01)
ob_cupola_layer_023.scale = (1.223, 1.223, 0.01223)
ob_cupola_layer_023.lineart.crease_threshold = 0.0
ob_cupola_layer_024.location = (11.56, 0.9734, 22.03)
ob_cupola_layer_024.scale = (1.223, 1.223, 0.01223)
ob_cupola_layer_024.lineart.crease_threshold = 0.0
ob_cupola_layer_025.location = (11.56, 0.9734, 22.06)
ob_cupola_layer_025.scale = (1.223, 1.223, 0.01223)
ob_cupola_layer_025.lineart.crease_threshold = 0.0
ob_cupola_layer_026.location = (11.56, 0.9734, 22.08)
ob_cupola_layer_026.scale = (1.223, 1.223, 0.01223)
ob_cupola_layer_026.lineart.crease_threshold = 0.0
ob_cupola_layer_027.location = (11.56, 0.9734, 22.11)
ob_cupola_layer_027.scale = (1.223, 1.223, 0.01223)
ob_cupola_layer_027.lineart.crease_threshold = 0.0
ob_cupola_layer_028.location = (11.56, 0.9734, 22.13)
ob_cupola_layer_028.scale = (1.223, 1.223, 0.01223)
ob_cupola_layer_028.lineart.crease_threshold = 0.0
ob_cupola_layer_029.location = (11.56, 0.9734, 22.16)
ob_cupola_layer_029.scale = (1.223, 1.223, 0.01223)
ob_cupola_layer_029.lineart.crease_threshold = 0.0
ob_cupola_layer_030.location = (11.56, 0.9734, 22.18)
ob_cupola_layer_030.scale = (1.223, 1.223, 0.01223)
ob_cupola_layer_030.lineart.crease_threshold = 0.0

# ---- collection membership
col_collection.objects.link(ob_cube_002)
col_collection.objects.link(ob_cylinder)
col_collection.objects.link(ob_cube_001)
col_collection.objects.link(ob_cube_003)
col_collection.objects.link(ob_cylinder_001)
col_collection.objects.link(ob_empty)
col_collection.objects.link(ob_empty_001)
col_collection.objects.link(ob_cylinder_003)
col_collection.objects.link(ob_cube)
col_collection.objects.link(ob_empty_centre_of_pavil_towers)
col_collection.objects.link(ob_cube_004)
col_collection.objects.link(ob_cylinder_005)
col_collection.objects.link(ob_cube_005)
col_collection.objects.link(ob_cube_006)
col_collection.objects.link(ob_cube_007)
col_collection.objects.link(ob_cube_008)
col_collection.objects.link(ob_cube_009)
col_collection.objects.link(ob_empty_centre_of_pavil_towers_001)
col_cupola.objects.link(ob_cupola_layer_000)
col_cupola.objects.link(ob_cupola_layer_001)
col_cupola.objects.link(ob_cupola_layer_002)
col_cupola.objects.link(ob_cupola_layer_003)
col_cupola.objects.link(ob_cupola_layer_004)
col_cupola.objects.link(ob_cupola_layer_005)
col_cupola.objects.link(ob_cupola_layer_006)
col_cupola.objects.link(ob_cupola_layer_007)
col_cupola.objects.link(ob_cupola_layer_008)
col_cupola.objects.link(ob_cupola_layer_009)
col_cupola.objects.link(ob_cupola_layer_010)
col_cupola.objects.link(ob_cupola_layer_011)
col_cupola.objects.link(ob_cupola_layer_012)
col_cupola.objects.link(ob_cupola_layer_013)
col_cupola.objects.link(ob_cupola_layer_014)
col_cupola.objects.link(ob_cupola_layer_015)
col_cupola.objects.link(ob_cupola_layer_016)
col_cupola.objects.link(ob_cupola_layer_017)
col_cupola.objects.link(ob_cupola_layer_018)
col_cupola.objects.link(ob_cupola_layer_019)
col_cupola.objects.link(ob_cupola_layer_020)
col_cupola.objects.link(ob_cupola_layer_021)
col_cupola.objects.link(ob_cupola_layer_022)
col_cupola.objects.link(ob_cupola_layer_023)
col_cupola.objects.link(ob_cupola_layer_024)
col_cupola.objects.link(ob_cupola_layer_025)
col_cupola.objects.link(ob_cupola_layer_026)
col_cupola.objects.link(ob_cupola_layer_027)
col_cupola.objects.link(ob_cupola_layer_028)
col_cupola.objects.link(ob_cupola_layer_029)
col_cupola.objects.link(ob_cupola_layer_030)

# ---- scene / render settings (as saved in the file)
scene.frame_start = 1; scene.frame_end = 250; scene.frame_set(1)
scene.render.engine = 'BLENDER_EEVEE_NEXT'
scene.cycles.use_denoising = False
scene.cycles.samples = 128
scene.cycles.sampling_pattern = 'TABULATED_SOBOL'
scene.cycles.use_adaptive_sampling = False
scene.cycles.use_light_tree = False
scene.view_settings.view_transform = 'Filmic'
bpy.context.view_layer.update()

# ---- added for rendering (the .blend has no active camera and no usable light): camera, sun
cam_auto = bpy.data.cameras.new('AutoCamera')
cam_auto.lens = 50.0
cam_auto.sensor_width = 36.0
cam_auto.clip_end = 1732.94
ob_auto_camera = bpy.data.objects.new('AutoCamera', cam_auto)
scene.collection.objects.link(ob_auto_camera)
ob_auto_camera.location = (106.843, -67.2418, 90.2718)
ob_auto_camera.rotation_euler = (1.09748, -7.21219e-08, 0.694738)
scene.camera = ob_auto_camera
light_auto_sun = bpy.data.lights.new('AutoSun', 'SUN')
light_auto_sun.energy = 3.0
light_auto_sun.angle = 0.0523599
ob_auto_sun = bpy.data.objects.new('AutoSun', light_auto_sun)
scene.collection.objects.link(ob_auto_sun)
ob_auto_sun.rotation_euler = (0.872665, 0.174533, 0.523599)
bpy.context.view_layer.update()
